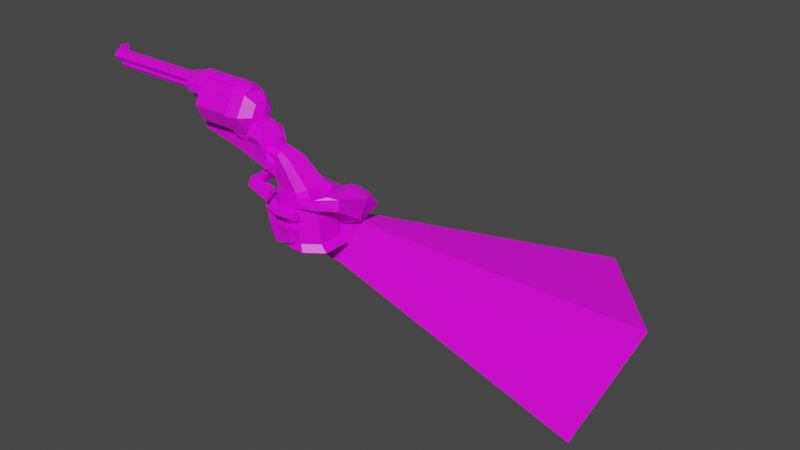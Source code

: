 # Source: gunarm.blend  (saved by Blender 2.91.10; exported with 4.5.12 LTS)
import bpy
from mathutils import Matrix  # noqa: F401  (used for matrix-valued properties, if any)

bpy.ops.wm.read_factory_settings(use_empty=True)
scene = bpy.context.scene
scene.name = 'Scene'

# ---- collections
col_collection = bpy.data.collections.new('Collection'); scene.collection.children.link(col_collection)
col_collection_2 = bpy.data.collections.new('Collection 2'); scene.collection.children.link(col_collection_2)

# ---- images (referenced by path relative to the original .blend; pixels are not part of the script)
import os
ASSET_DIR = os.environ.get("B2B_ASSET_DIR", "")  # directory of the original .blend (textures are referenced by path, not embedded)
HERE = os.path.dirname(os.path.abspath(__file__))  # packed textures are extracted next to this script under _unpacked/

def load_image(name, relpath, width, height, colorspace="sRGB"):
    """Load a texture the original file referenced (path relative to the .blend, or extracted next to this script)."""
    p = next((c for c in (os.path.join(HERE, relpath), os.path.join(ASSET_DIR, relpath)) if relpath and os.path.exists(c)), "")
    if p:
        img = bpy.data.images.load(p, check_existing=True)
        img.name = name
    else:  # same state as the original file: an image datablock whose file is absent (Cycles renders it pink)
        img = bpy.data.images.new(name, width, height)
        img.source = "FILE"
        img.filepath = "//" + (relpath or name)
    img.colorspace_settings.name = colorspace
    return img
img_gunarm_uvs_psd = load_image('gunarm_uvs.psd', 'gunarm_uvs.psd', 1024, 1024, 'sRGB')

# ---- materials (node trees are filled in below, after node groups)
mat_gunarmmaterial = bpy.data.materials.new('GunArmMaterial')
mat_gunarmmaterial.alpha_threshold = 0.0
mat_gunarmmaterial.use_transparent_shadow = False
mat_gunarmmaterial.line_color = (0.0, 0.0, 0.0, 1.0)

# ---- material node trees
mat_gunarmmaterial.use_nodes = True; mat_gunarmmaterial.node_tree.nodes.clear()
_N = mat_gunarmmaterial.node_tree.nodes; _L = mat_gunarmmaterial.node_tree.links
n0 = _N.new('ShaderNodeOutputMaterial'); n0.name = 'Material Output'; n0.location = (300, 300)
n1 = _N.new('ShaderNodeBsdfPrincipled'); n1.name = 'Principled BSDF'; n1.location = (10, 300)
n1.distribution = 'GGX'
n1.subsurface_method = 'BURLEY'
n1.inputs[2].default_value = 0.4
n1.inputs[3].default_value = 1.45
n1.inputs[27].default_value = (0.0, 0.0, 0.0, 1.0)
n1.inputs[28].default_value = 1.0
n2 = _N.new('ShaderNodeTexImage'); n2.name = 'Image Texture'; n2.location = (-280, 280)
n2.image = img_gunarm_uvs_psd
_L.new(n1.outputs[0], n0.inputs[0])
_L.new(n2.outputs[0], n1.inputs[0])
n0.is_active_output = True

# ---- world
world_world = bpy.data.worlds.new('World'); scene.world = world_world
world_world.use_nodes = True; world_world.node_tree.nodes.clear()
_N = world_world.node_tree.nodes; _L = world_world.node_tree.links
n0 = _N.new('ShaderNodeOutputWorld'); n0.name = 'World Output'; n0.location = (300, 300)
n1 = _N.new('ShaderNodeBackground'); n1.name = 'Background'; n1.location = (10, 300)
n1.inputs[0].default_value = (0.05088, 0.05088, 0.05088, 1.0)
_L.new(n1.outputs[0], n0.inputs[0])
n0.is_active_output = True
world_world.color = (0.05088, 0.05088, 0.05088)
world_world.use_sun_shadow = False
world_world.sun_shadow_jitter_overblur = 0.0

# ---- meshes
me_cube = bpy.data.meshes.new('Cube')
me_cube.from_pydata([(-0.2916, 2.338, 0.2679), (-0.6824, 1.983, -0.7467), (0.4774, 1.491, 0.2679), (0.08668, 1.136, -0.7467), (-1.594, 0.6357, 0.9324), (-1.723, 0.519, 0.5991), (-1.476, 0.4814, 0.9498), (-1.604, 0.3647, 0.6165), (-1.823, 0.4278, 0.6696), (-1.746, 0.316, 0.6869), (-1.711, 0.3185, 0.9572), (-1.695, 0.5445, 1.003), (-1.351, 0.5465, 1.12), (-1.584, 0.613, 1.105), (-1.67, 0.3788, 1.247), (-1.685, 0.5218, 1.176), (-2.096, 0.2342, 0.8486), (-1.964, 0.2089, 0.8094), (-1.87, 0.2091, 1.193), (-2.017, 0.3432, 1.216), (-1.847, 0.2594, 1.32), (-1.931, 0.3616, 1.304), (-1.607, 0.2951, 1.017), (-1.402, 0.4007, 1.023), (-1.318, 0.3847, 1.23), (-1.421, 0.5259, 1.201), (-1.567, 0.3218, 1.253), (-1.521, 0.4347, 1.271), (-1.52, 0.185, 1.168), (-1.402, 0.1617, 1.175), (-1.542, 0.1748, 1.267), (-1.415, 0.1735, 1.265), (-1.682, 0.03714, 1.202), (-1.653, -0.02212, 1.2), (-1.67, 0.04621, 1.261), (-1.638, -0.01856, 1.253), (-2.042, 0.1456, 1.272), (-2.131, 0.1865, 1.295), (-2.032, 0.1594, 1.358), (-2.074, 0.1986, 1.353), (-0.4706, 2.175, -0.1968), (-1.535, 0.4279, 0.7972), (0.2985, 1.329, -0.1968), (-1.653, 0.5823, 0.7798), (-1.713, 0.2967, 0.833), (-1.754, 0.491, 0.8503), (-1.908, 0.1884, 1.022), (-2.076, 0.2898, 1.063), (-1.933, 0.0513, 1.085), (-1.911, 0.1042, 1.197), (-2.006, 0.1823, 1.202), (-2.045, 0.1465, 1.1), (-1.995, -0.06123, 1.269), (-2.076, -0.08724, 1.278), (-1.98, -0.04386, 1.339), (-2.06, -0.06987, 1.348), (-1.995, 0.05618, 0.8347), (-1.904, 0.07342, 0.8429), (-2.02, 0.04087, 1.056), (-1.958, 0.06281, 1.049), (-1.793, -0.05396, 1.104), (-1.802, -0.05353, 1.185), (-1.801, -0.1076, 1.183), (-1.793, -0.1073, 1.136), (-1.95, -0.04213, 1.134), (-1.931, -0.01461, 1.208), (-1.893, 0.01566, 1.203), (-1.88, -0.03718, 1.1), (-1.862, -0.03485, 0.8667), (-1.841, 0.008989, 0.8612), (-1.88, -0.0746, 1.056), (-1.858, -0.03076, 1.051), (-1.731, -0.008412, 0.876), (-1.743, 0.04567, 0.8781), (-1.735, -0.05216, 1.028), (-1.746, 0.001923, 1.03), (-1.853, -0.06008, 1.253), (-1.847, -0.1222, 1.232), (-1.838, -0.04271, 1.322), (-1.832, -0.1049, 1.302), (-1.634, -0.01992, 1.105), (-1.642, -0.01394, 1.172), (-1.641, -0.06804, 1.169), (-1.633, -0.06771, 1.122), (-1.678, 0.03079, 0.8986), (-1.689, 0.08487, 0.9006), (-1.669, -0.01209, 1.012), (-1.68, 0.042, 1.014), (-1.515, 0.05034, 1.253), (-1.522, 0.03695, 1.193), (-1.596, 0.07826, 1.19), (-1.594, 0.09292, 1.258), (-1.655, 0.3191, 0.6517), (-1.773, 0.4734, 0.6343), (-1.645, 0.5901, 0.9677), (-1.573, 0.3613, 0.9454), (-1.627, 0.5572, 1.149), (-1.505, 0.3479, 1.02), (-1.472, 0.4787, 1.247), (-1.461, 0.3475, 1.276), (-1.461, 0.1733, 1.171), (-1.489, 0.1344, 1.279), (-1.68, 0.0003772, 1.203), (-1.666, 0.006693, 1.259), (-1.61, 0.342, 0.8109), (-1.703, 0.5367, 0.815), (-1.555, 0.07163, 1.256), (-1.559, 0.0576, 1.191)], [], [(0, 4, 6, 2), (42, 2, 6, 41), (93, 92, 9, 8), (5, 1, 3, 7), (40, 0, 2, 42), (43, 4, 0, 40), (45, 8, 16, 47), (13, 12, 4), (105, 93, 8, 45), (104, 95, 10, 44), (12, 13, 25, 24), (94, 11, 15, 96), (96, 15, 27, 98), (10, 14, 20, 18), (18, 19, 50, 49), (21, 19, 37, 39), (8, 9, 17, 16), (14, 15, 21, 20), (15, 11, 19, 21), (44, 10, 18, 46), (99, 98, 27, 26), (99, 26, 30, 101), (14, 10, 22, 26), (6, 12, 24, 23), (15, 14, 26, 27), (95, 6, 23, 97), (6, 4, 12), (89, 88, 35, 33), (97, 23, 29, 100), (23, 24, 31, 29), (26, 22, 28, 30), (102, 33, 35, 103), (107, 89, 33, 102), (91, 90, 32, 34), (106, 91, 34, 103), (39, 37, 53, 55), (19, 18, 36, 37), (18, 20, 38, 36), (20, 21, 39, 38), (9, 44, 46, 17), (46, 47, 58, 59), (92, 104, 44, 9), (94, 105, 45, 11), (11, 45, 47, 19), (5, 43, 40, 1), (1, 40, 42, 3), (3, 42, 41, 7), (65, 64, 63, 62), (47, 46, 48, 51), (46, 18, 49, 48), (19, 47, 51, 50), (52, 54, 78, 76), (37, 36, 52, 53), (36, 38, 54, 52), (38, 39, 55, 54), (58, 56, 68, 70), (47, 16, 56, 58), (16, 17, 57, 56), (17, 46, 59, 57), (62, 63, 83, 82), (67, 66, 61, 60), (64, 67, 60, 63), (66, 65, 62, 61), (49, 50, 65, 66), (51, 48, 67, 64), (48, 49, 66, 67), (50, 51, 64, 65), (69, 71, 75, 73), (57, 59, 71, 69), (56, 57, 69, 68), (59, 58, 70, 71), (73, 75, 87, 85), (68, 69, 73, 72), (71, 70, 74, 75), (70, 68, 72, 74), (77, 76, 78, 79), (54, 55, 79, 78), (55, 53, 77, 79), (53, 52, 76, 77), (80, 81, 82, 83), (60, 61, 81, 80), (63, 60, 80, 83), (61, 62, 82, 81), (85, 87, 86, 84), (72, 73, 85, 84), (75, 74, 86, 87), (74, 72, 84, 86), (101, 30, 91, 106), (30, 28, 90, 91), (100, 29, 89, 107), (29, 31, 88, 89), (28, 100, 107, 90), (31, 101, 106, 88), (4, 43, 105, 94), (7, 41, 104, 92), (88, 106, 103, 35), (90, 107, 102, 32), (32, 102, 103, 34), (22, 97, 100, 28), (10, 95, 97, 22), (24, 99, 101, 31), (24, 25, 98, 99), (13, 96, 98, 25), (4, 94, 96, 13), (41, 6, 95, 104), (43, 5, 93, 105), (5, 7, 92, 93)])
_uv = me_cube.uv_layers.new(name='UVMap')
_uv.uv.foreach_set('vector', [0.0, 0.5115, 0.0916, 0.00434, 0.1366, 0.0, 0.2646, 0.5115, 0.6476, 0.9585, 0.5289, 0.9585, 0.5629, 0.4934, 0.6019, 0.4934, 0.8905, 0.2943, 0.8453, 0.2925, 0.8577, 0.2735, 0.8892, 0.2768, 0.431, 0.00493, 0.5289, 0.4967, 0.2646, 0.4967, 0.3861, 0.0, 0.2646, 0.6166, 0.2646, 0.4967, 0.4936, 0.5164, 0.4936, 0.6363, 0.6463, 0.4934, 0.6065, 0.4934, 0.5289, 0.0, 0.6498, 5.96e-08, 0.1623, 0.6584, 0.1153, 0.6584, 0.1164, 0.5705, 0.1655, 0.5578, 0.8665, 0.8446, 0.8917, 0.8196, 0.8917, 0.8759, 0.1621, 0.676, 0.1151, 0.676, 0.1153, 0.6584, 0.1623, 0.6584, 0.2069, 0.7377, 0.2177, 0.7685, 0.186, 0.7722, 0.1837, 0.7431, 0.06988, 0.5115, 0.115, 0.5444, 0.07484, 0.5301, 0.03413, 0.5318, 0.2019, 0.676, 0.202, 0.6584, 0.2372, 0.639, 0.2388, 0.6558, 0.1101, 0.5615, 0.1114, 0.578, 0.07128, 0.5636, 0.07287, 0.5478, 0.186, 0.7722, 0.2001, 0.8397, 0.1605, 0.856, 0.1533, 0.8259, 0.939, 0.2659, 0.9371, 0.3119, 0.9129, 0.2844, 0.9151, 0.2561, 0.2322, 0.5649, 0.2052, 0.5578, 0.2022, 0.5115, 0.2201, 0.5162, 0.8892, 0.2768, 0.8577, 0.2735, 0.8686, 0.212, 0.8919, 0.1896, 0.0822, 0.5976, 0.1114, 0.578, 0.115, 0.6498, 0.08425, 0.6491, 0.2372, 0.639, 0.202, 0.6584, 0.2052, 0.5578, 0.2322, 0.5649, 0.1837, 0.7431, 0.186, 0.7722, 0.1533, 0.8259, 0.1418, 0.7865, 0.04677, 0.5647, 0.07287, 0.5478, 0.07128, 0.5636, 0.05727, 0.5868, 0.04677, 0.5647, 0.05727, 0.5868, 0.02652, 0.6029, 0.01152, 0.5992, 0.2001, 0.8397, 0.186, 0.7722, 0.2111, 0.7837, 0.224, 0.8378, 0.9428, 0.7948, 0.8993, 0.7766, 0.9002, 0.7312, 0.9384, 0.7657, 0.1114, 0.578, 0.0822, 0.5976, 0.05727, 0.5868, 0.07128, 0.5636, 0.2986, 0.881, 0.2792, 0.9075, 0.2646, 0.8848, 0.2866, 0.873, 0.9428, 0.7948, 0.9279, 0.8335, 0.8993, 0.7766, 0.9918, 0.5831, 0.9775, 0.5846, 0.9798, 0.5565, 0.9921, 0.553, 0.2866, 0.873, 0.2646, 0.8848, 0.2673, 0.8215, 0.2807, 0.8241, 0.9384, 0.7657, 0.9002, 0.7312, 0.9248, 0.6952, 0.9428, 0.7034, 0.5282, 0.7049, 0.5282, 0.7602, 0.4961, 0.7251, 0.4936, 0.7048, 0.566, 0.9683, 0.5654, 0.9748, 0.5525, 0.9748, 0.5525, 0.9676, 0.3017, 0.7968, 0.293, 0.7923, 0.3218, 0.7783, 0.3284, 0.783, 0.2033, 0.9727, 0.219, 0.9724, 0.2199, 0.9944, 0.2058, 0.993, 0.009474, 0.6189, 0.01895, 0.6233, 0.02089, 0.6436, 0.01311, 0.6483, 0.9775, 0.0, 0.9942, 0.0007352, 0.9942, 0.0655, 0.9777, 0.0613, 0.8915, 0.3119, 0.9247, 0.3438, 0.881, 0.3586, 0.8602, 0.3487, 0.1533, 0.8259, 0.1605, 0.856, 0.1188, 0.8648, 0.115, 0.8449, 0.08425, 0.6491, 0.115, 0.6498, 0.1045, 0.7001, 0.09124, 0.6979, 0.1736, 0.7107, 0.1837, 0.7431, 0.1418, 0.7865, 0.1254, 0.7393, 0.9711, 0.5651, 0.9684, 0.6106, 0.9276, 0.5687, 0.9398, 0.5592, 0.1942, 0.7013, 0.2069, 0.7377, 0.1837, 0.7431, 0.1736, 0.7107, 0.2019, 0.676, 0.1621, 0.676, 0.1623, 0.6584, 0.202, 0.6584, 0.202, 0.6584, 0.1623, 0.6584, 0.1655, 0.5578, 0.2052, 0.5578, 0.6933, 0.4934, 0.6463, 0.4934, 0.6498, 5.96e-08, 0.7929, 5.96e-08, 0.2646, 0.7586, 0.2646, 0.6166, 0.4936, 0.6363, 0.4936, 0.7783, 0.788, 0.9585, 0.6476, 0.9585, 0.6019, 0.4934, 0.6481, 0.4934, 0.393, 0.8766, 0.4111, 0.8732, 0.4107, 0.9098, 0.4, 0.9075, 0.9106, 0.4934, 0.9226, 0.5378, 0.8919, 0.5552, 0.8893, 0.5212, 0.04098, 1.0, 0.0, 1.0, 0.004491, 0.9783, 0.03224, 0.9693, 0.4829, 0.8664, 0.5223, 0.8665, 0.5222, 0.9013, 0.4957, 0.9013, 0.1099, 0.9824, 0.09325, 0.9792, 0.09325, 0.9519, 0.1099, 0.9552, 0.8602, 0.3487, 0.881, 0.3586, 0.8899, 0.4053, 0.8712, 0.4096, 0.2398, 0.9924, 0.2199, 0.9952, 0.2231, 0.9467, 0.2398, 0.9433, 0.09124, 0.6979, 0.1045, 0.7001, 0.05326, 0.7342, 0.0469, 0.7156, 0.9775, 0.07971, 0.9267, 0.07971, 0.928, 0.0482, 0.9707, 0.04732, 0.9199, 0.6846, 0.8705, 0.6717, 0.8723, 0.6261, 0.9199, 0.6255, 0.8919, 0.1896, 0.8686, 0.212, 0.835, 0.2014, 0.8457, 0.1843, 0.8602, 0.4201, 0.9094, 0.4338, 0.9075, 0.4601, 0.8652, 0.4545, 0.4, 0.9075, 0.4107, 0.9098, 0.4111, 0.9468, 0.4004, 0.9444, 0.02826, 0.9464, 0.004726, 0.9573, 0.005386, 0.9375, 0.02297, 0.9383, 0.8705, 0.5671, 0.8843, 0.5781, 0.894, 0.5958, 0.8828, 0.6042, 0.9032, 0.2389, 0.8919, 0.2405, 0.8981, 0.204, 0.9067, 0.2127, 0.9151, 0.2561, 0.9129, 0.2844, 0.8919, 0.2405, 0.9032, 0.2389, 0.8893, 0.5212, 0.8919, 0.5552, 0.8843, 0.5781, 0.8705, 0.5671, 0.03224, 0.9693, 0.004491, 0.9783, 0.004726, 0.9573, 0.02826, 0.9464, 0.4957, 0.9013, 0.5222, 0.9013, 0.5223, 0.9502, 0.5035, 0.9491, 0.1578, 0.9882, 0.1568, 0.9433, 0.1813, 0.9521, 0.1816, 0.9882, 0.8652, 0.4545, 0.9075, 0.4601, 0.9094, 0.4863, 0.87, 0.4728, 0.8457, 0.1843, 0.835, 0.2014, 0.8139, 0.2021, 0.8092, 0.1921, 0.9398, 0.5592, 0.9276, 0.5687, 0.9226, 0.5269, 0.9339, 0.5281, 0.1816, 0.9882, 0.1813, 0.9521, 0.1981, 0.9588, 0.1976, 0.9857, 0.8092, 0.1921, 0.8139, 0.2021, 0.8055, 0.2223, 0.7943, 0.2172, 0.9339, 0.5281, 0.9226, 0.5269, 0.9457, 0.5013, 0.9547, 0.5102, 0.9707, 0.04732, 0.928, 0.0482, 0.9275, 0.01786, 0.9612, 0.01466, 0.9635, 0.9581, 0.9767, 0.9657, 0.9767, 0.9828, 0.9635, 0.9751, 0.0469, 0.7156, 0.05326, 0.7342, 0.01538, 0.6955, 0.02735, 0.6888, 0.995, 0.6648, 0.9781, 0.6648, 0.9781, 0.6106, 0.995, 0.6106, 0.8712, 0.4096, 0.8899, 0.4053, 0.9227, 0.4075, 0.9247, 0.4201, 0.6042, 0.9585, 0.6042, 0.9732, 0.5921, 0.9706, 0.5929, 0.9607, 0.5217, 0.9847, 0.5029, 0.9862, 0.5062, 0.9507, 0.5217, 0.9502, 0.8828, 0.6042, 0.894, 0.5958, 0.9226, 0.6178, 0.9136, 0.6255, 0.9067, 0.2127, 0.8981, 0.204, 0.9304, 0.1835, 0.939, 0.1922, 0.9711, 0.553, 0.9711, 0.5256, 0.9831, 0.5213, 0.9831, 0.5487, 0.7943, 0.2172, 0.8055, 0.2223, 0.8041, 0.2348, 0.7929, 0.2296, 0.9547, 0.5102, 0.9457, 0.5013, 0.9621, 0.4934, 0.9711, 0.5024, 0.9612, 0.01466, 0.9275, 0.01786, 0.9324, 0.004973, 0.957, 0.0, 0.01152, 0.5992, 0.02652, 0.6029, 0.01895, 0.6233, 0.009474, 0.6189, 0.1981, 0.9524, 0.2199, 0.9433, 0.219, 0.9724, 0.2033, 0.9727, 0.2807, 0.8241, 0.2673, 0.8215, 0.293, 0.7923, 0.3017, 0.7968, 0.9921, 0.6106, 0.9711, 0.6072, 0.9775, 0.5846, 0.9918, 0.5831, 0.2942, 0.8267, 0.2807, 0.8241, 0.3017, 0.7968, 0.3103, 0.8013, 0.008499, 0.5798, 0.01152, 0.5992, 0.009474, 0.6189, 0.0, 0.6144, 0.2017, 0.6937, 0.162, 0.6937, 0.1621, 0.676, 0.2019, 0.676, 0.2051, 0.6937, 0.224, 0.7358, 0.2069, 0.7377, 0.1942, 0.7013, 0.0, 0.6144, 0.009474, 0.6189, 0.01311, 0.6483, 0.004597, 0.6464, 0.3103, 0.8013, 0.3017, 0.7968, 0.3284, 0.783, 0.3295, 0.7911, 0.5659, 0.9599, 0.566, 0.9683, 0.5525, 0.9676, 0.5518, 0.9585, 0.3085, 0.8613, 0.2866, 0.873, 0.2807, 0.8241, 0.2942, 0.8267, 0.3295, 0.8703, 0.2986, 0.881, 0.2866, 0.873, 0.3085, 0.8613, 0.03413, 0.5318, 0.04677, 0.5647, 0.01152, 0.5992, 0.008499, 0.5798, 0.03413, 0.5318, 0.07484, 0.5301, 0.07287, 0.5478, 0.04677, 0.5647, 0.115, 0.5444, 0.1101, 0.5615, 0.07287, 0.5478, 0.07484, 0.5301, 0.2017, 0.6937, 0.2019, 0.676, 0.2388, 0.6558, 0.2369, 0.6742, 0.2591, 0.6499, 0.2591, 0.6893, 0.2388, 0.6759, 0.244, 0.6437, 0.162, 0.6937, 0.115, 0.6937, 0.1151, 0.676, 0.1621, 0.676, 0.8919, 0.3119, 0.8467, 0.31, 0.8453, 0.2925, 0.8905, 0.2943])
_ca = me_cube.color_attributes.new('Col', 'BYTE_COLOR', 'CORNER')
_ca.data.foreach_set('color', [1.0, 1.0, 1.0, 1.0, 1.0, 1.0, 1.0, 1.0, 1.0, 1.0, 1.0, 1.0, 1.0, 1.0, 1.0, 1.0, 1.0, 1.0, 1.0, 1.0, 1.0, 1.0, 1.0, 1.0, 1.0, 1.0, 1.0, 1.0, 1.0, 1.0, 1.0, 1.0, 1.0, 1.0, 1.0, 1.0, 1.0, 1.0, 1.0, 1.0, 1.0, 1.0, 1.0, 1.0, 1.0, 1.0, 1.0, 1.0, 1.0, 1.0, 1.0, 1.0, 1.0, 1.0, 1.0, 1.0, 1.0, 1.0, 1.0, 1.0, 1.0, 1.0, 1.0, 1.0, 1.0, 1.0, 1.0, 1.0, 1.0, 1.0, 1.0, 1.0, 1.0, 1.0, 1.0, 1.0, 1.0, 1.0, 1.0, 1.0, 1.0, 1.0, 1.0, 1.0, 1.0, 1.0, 1.0, 1.0, 1.0, 1.0, 1.0, 1.0, 1.0, 1.0, 1.0, 1.0, 1.0, 1.0, 1.0, 1.0, 1.0, 1.0, 1.0, 1.0, 1.0, 1.0, 1.0, 1.0, 1.0, 1.0, 1.0, 1.0, 1.0, 1.0, 1.0, 1.0, 1.0, 1.0, 1.0, 1.0, 1.0, 1.0, 1.0, 1.0, 1.0, 1.0, 1.0, 1.0, 1.0, 1.0, 1.0, 1.0, 1.0, 1.0, 1.0, 1.0, 1.0, 1.0, 1.0, 1.0, 1.0, 1.0, 1.0, 1.0, 1.0, 1.0, 1.0, 1.0, 1.0, 1.0, 1.0, 1.0, 1.0, 1.0, 1.0, 1.0, 1.0, 1.0, 1.0, 1.0, 1.0, 1.0, 1.0, 1.0, 1.0, 1.0, 1.0, 1.0, 1.0, 1.0, 1.0, 1.0, 1.0, 1.0, 1.0, 1.0, 1.0, 1.0, 1.0, 1.0, 1.0, 1.0, 1.0, 1.0, 1.0, 1.0, 1.0, 1.0, 1.0, 1.0, 1.0, 1.0, 1.0, 1.0, 1.0, 1.0, 1.0, 1.0, 1.0, 1.0, 1.0, 1.0, 1.0, 1.0, 1.0, 1.0, 1.0, 1.0, 1.0, 1.0, 1.0, 1.0, 1.0, 1.0, 1.0, 1.0, 1.0, 1.0, 1.0, 1.0, 1.0, 1.0, 1.0, 1.0, 1.0, 1.0, 1.0, 1.0, 1.0, 1.0, 1.0, 1.0, 1.0, 1.0, 1.0, 1.0, 1.0, 1.0, 1.0, 1.0, 1.0, 1.0, 1.0, 1.0, 1.0, 1.0, 1.0, 1.0, 1.0, 1.0, 1.0, 1.0, 1.0, 1.0, 1.0, 1.0, 1.0, 1.0, 1.0, 1.0, 1.0, 1.0, 1.0, 1.0, 1.0, 1.0, 1.0, 1.0, 1.0, 1.0, 1.0, 1.0, 1.0, 1.0, 1.0, 1.0, 1.0, 1.0, 1.0, 1.0, 1.0, 1.0, 1.0, 1.0, 1.0, 1.0, 1.0, 1.0, 1.0, 1.0, 1.0, 1.0, 1.0, 1.0, 1.0, 1.0, 1.0, 1.0, 1.0, 1.0, 1.0, 1.0, 1.0, 1.0, 1.0, 1.0, 1.0, 1.0, 1.0, 1.0, 1.0, 1.0, 1.0, 1.0, 1.0, 1.0, 1.0, 1.0, 1.0, 1.0, 1.0, 1.0, 1.0, 1.0, 1.0, 1.0, 1.0, 1.0, 1.0, 1.0, 1.0, 1.0, 1.0, 1.0, 1.0, 1.0, 1.0, 1.0, 1.0, 1.0, 1.0, 1.0, 1.0, 1.0, 1.0, 1.0, 1.0, 1.0, 1.0, 1.0, 1.0, 1.0, 1.0, 1.0, 1.0, 1.0, 1.0, 1.0, 1.0, 1.0, 1.0, 1.0, 1.0, 1.0, 1.0, 1.0, 1.0, 1.0, 1.0, 1.0, 1.0, 1.0, 1.0, 1.0, 1.0, 1.0, 1.0, 1.0, 1.0, 1.0, 1.0, 1.0, 1.0, 1.0, 1.0, 1.0, 1.0, 1.0, 1.0, 1.0, 1.0, 1.0, 1.0, 1.0, 1.0, 1.0, 1.0, 1.0, 1.0, 1.0, 1.0, 1.0, 1.0, 1.0, 1.0, 1.0, 1.0, 1.0, 1.0, 1.0, 1.0, 1.0, 1.0, 1.0, 1.0, 1.0, 1.0, 1.0, 1.0, 1.0, 1.0, 1.0, 1.0, 1.0, 1.0, 1.0, 1.0, 1.0, 1.0, 1.0, 1.0, 1.0, 1.0, 1.0, 1.0, 1.0, 1.0, 1.0, 1.0, 1.0, 1.0, 1.0, 1.0, 1.0, 1.0, 1.0, 1.0, 1.0, 1.0, 1.0, 1.0, 1.0, 1.0, 1.0, 1.0, 1.0, 1.0, 1.0, 1.0, 1.0, 1.0, 1.0, 1.0, 1.0, 1.0, 1.0, 1.0, 1.0, 1.0, 1.0, 1.0, 1.0, 1.0, 1.0, 1.0, 1.0, 1.0, 1.0, 1.0, 1.0, 1.0, 1.0, 1.0, 1.0, 1.0, 1.0, 1.0, 1.0, 1.0, 1.0, 1.0, 1.0, 1.0, 1.0, 1.0, 1.0, 1.0, 1.0, 1.0, 1.0, 1.0, 1.0, 1.0, 1.0, 1.0, 1.0, 1.0, 1.0, 1.0, 1.0, 1.0, 1.0, 1.0, 1.0, 1.0, 1.0, 1.0, 1.0, 1.0, 1.0, 1.0, 1.0, 1.0, 1.0, 1.0, 1.0, 1.0, 1.0, 1.0, 1.0, 1.0, 1.0, 1.0, 1.0, 1.0, 1.0, 1.0, 1.0, 1.0, 1.0, 1.0, 1.0, 1.0, 1.0, 1.0, 1.0, 1.0, 1.0, 1.0, 1.0, 1.0, 1.0, 1.0, 1.0, 1.0, 1.0, 1.0, 1.0, 1.0, 1.0, 1.0, 1.0, 1.0, 1.0, 1.0, 1.0, 1.0, 1.0, 1.0, 1.0, 1.0, 1.0, 1.0, 1.0, 1.0, 1.0, 1.0, 1.0, 1.0, 1.0, 1.0, 1.0, 1.0, 1.0, 1.0, 1.0, 1.0, 1.0, 1.0, 1.0, 1.0, 1.0, 1.0, 1.0, 1.0, 1.0, 1.0, 1.0, 1.0, 1.0, 1.0, 1.0, 1.0, 1.0, 1.0, 1.0, 1.0, 1.0, 1.0, 1.0, 1.0, 1.0, 1.0, 1.0, 1.0, 1.0, 1.0, 1.0, 1.0, 1.0, 1.0, 1.0, 1.0, 1.0, 1.0, 1.0, 1.0, 1.0, 1.0, 1.0, 1.0, 1.0, 1.0, 1.0, 1.0, 1.0, 1.0, 1.0, 1.0, 1.0, 1.0, 1.0, 1.0, 1.0, 1.0, 1.0, 1.0, 1.0, 1.0, 1.0, 1.0, 1.0, 1.0, 1.0, 1.0, 1.0, 1.0, 1.0, 1.0, 1.0, 1.0, 1.0, 1.0, 1.0, 1.0, 1.0, 1.0, 1.0, 1.0, 1.0, 1.0, 1.0, 1.0, 1.0, 1.0, 1.0, 1.0, 1.0, 1.0, 1.0, 1.0, 1.0, 1.0, 1.0, 1.0, 1.0, 1.0, 1.0, 1.0, 1.0, 1.0, 1.0, 1.0, 1.0, 1.0, 1.0, 1.0, 1.0, 1.0, 1.0, 1.0, 1.0, 1.0, 1.0, 1.0, 1.0, 1.0, 1.0, 1.0, 1.0, 1.0, 1.0, 1.0, 1.0, 1.0, 1.0, 1.0, 1.0, 1.0, 1.0, 1.0, 1.0, 1.0, 1.0, 1.0, 1.0, 1.0, 1.0, 1.0, 1.0, 1.0, 1.0, 1.0, 1.0, 1.0, 1.0, 1.0, 1.0, 1.0, 1.0, 1.0, 1.0, 1.0, 1.0, 1.0, 1.0, 1.0, 1.0, 1.0, 1.0, 1.0, 1.0, 1.0, 1.0, 1.0, 1.0, 1.0, 1.0, 1.0, 1.0, 1.0, 1.0, 1.0, 1.0, 1.0, 1.0, 1.0, 1.0, 1.0, 1.0, 1.0, 1.0, 1.0, 1.0, 1.0, 1.0, 1.0, 1.0, 1.0, 1.0, 1.0, 1.0, 1.0, 1.0, 1.0, 1.0, 1.0, 1.0, 1.0, 1.0, 1.0, 1.0, 1.0, 1.0, 1.0, 1.0, 1.0, 1.0, 1.0, 1.0, 1.0, 1.0, 1.0, 1.0, 1.0, 1.0, 1.0, 1.0, 1.0, 1.0, 1.0, 1.0, 1.0, 1.0, 1.0, 1.0, 1.0, 1.0, 1.0, 1.0, 1.0, 1.0, 1.0, 1.0, 1.0, 1.0, 1.0, 1.0, 1.0, 1.0, 1.0, 1.0, 1.0, 1.0, 1.0, 1.0, 1.0, 1.0, 1.0, 1.0, 1.0, 1.0, 1.0, 1.0, 1.0, 1.0, 1.0, 1.0, 1.0, 1.0, 1.0, 1.0, 1.0, 1.0, 1.0, 1.0, 1.0, 1.0, 1.0, 1.0, 1.0, 1.0, 1.0, 1.0, 1.0, 1.0, 1.0, 1.0, 1.0, 1.0, 1.0, 1.0, 1.0, 1.0, 1.0, 1.0, 1.0, 1.0, 1.0, 1.0, 1.0, 1.0, 1.0, 1.0, 1.0, 1.0, 1.0, 1.0, 1.0, 1.0, 1.0, 1.0, 1.0, 1.0, 1.0, 1.0, 1.0, 1.0, 1.0, 1.0, 1.0, 1.0, 1.0, 1.0, 1.0, 1.0, 1.0, 1.0, 1.0, 1.0, 1.0, 1.0, 1.0, 1.0, 1.0, 1.0, 1.0, 1.0, 1.0, 1.0, 1.0, 1.0, 1.0, 1.0, 1.0, 1.0, 1.0, 1.0, 1.0, 1.0, 1.0, 1.0, 1.0, 1.0, 1.0, 1.0, 1.0, 1.0, 1.0, 1.0, 1.0, 1.0, 1.0, 1.0, 1.0, 1.0, 1.0, 1.0, 1.0, 1.0, 1.0, 1.0, 1.0, 1.0, 1.0, 1.0, 1.0, 1.0, 1.0, 1.0, 1.0, 1.0, 1.0, 1.0, 1.0, 1.0, 1.0, 1.0, 1.0, 1.0, 1.0, 1.0, 1.0, 1.0, 1.0, 1.0, 1.0, 1.0, 1.0, 1.0, 1.0, 1.0, 1.0, 1.0, 1.0, 1.0, 1.0, 1.0, 1.0, 1.0, 1.0, 1.0, 1.0, 1.0, 1.0, 1.0, 1.0, 1.0, 1.0, 1.0, 1.0, 1.0, 1.0, 1.0, 1.0, 1.0, 1.0, 1.0, 1.0, 1.0, 1.0, 1.0, 1.0, 1.0, 1.0, 1.0, 1.0, 1.0, 1.0, 1.0, 1.0, 1.0, 1.0, 1.0, 1.0, 1.0, 1.0, 1.0, 1.0, 1.0, 1.0, 1.0, 1.0, 1.0, 1.0, 1.0, 1.0, 1.0, 1.0, 1.0, 1.0, 1.0, 1.0, 1.0, 1.0, 1.0, 1.0, 1.0, 1.0, 1.0, 1.0, 1.0, 1.0, 1.0, 1.0, 1.0, 1.0, 1.0, 1.0, 1.0, 1.0, 1.0, 1.0, 1.0, 1.0, 1.0, 1.0, 1.0, 1.0, 1.0, 1.0, 1.0, 1.0, 1.0, 1.0, 1.0, 1.0, 1.0, 1.0, 1.0, 1.0, 1.0, 1.0, 1.0, 1.0, 1.0, 1.0, 1.0, 1.0, 1.0, 1.0, 1.0, 1.0, 1.0, 1.0, 1.0, 1.0, 1.0, 1.0, 1.0, 1.0, 1.0, 1.0, 1.0, 1.0, 1.0, 1.0, 1.0, 1.0, 1.0, 1.0, 1.0, 1.0, 1.0, 1.0, 1.0, 1.0, 1.0, 1.0, 1.0, 1.0, 1.0, 1.0, 1.0, 1.0, 1.0, 1.0, 1.0, 1.0, 1.0, 1.0, 1.0, 1.0, 1.0, 1.0, 1.0, 1.0, 1.0, 1.0, 1.0, 1.0, 1.0, 1.0, 1.0, 1.0, 1.0, 1.0, 1.0, 1.0, 1.0, 1.0, 1.0, 1.0, 1.0, 1.0, 1.0, 1.0, 1.0, 1.0, 1.0, 1.0, 1.0, 1.0, 1.0, 1.0, 1.0, 1.0, 1.0, 1.0, 1.0, 1.0, 1.0, 1.0, 1.0, 1.0, 1.0, 1.0, 1.0, 1.0, 1.0, 1.0, 1.0, 1.0, 1.0, 1.0, 1.0, 1.0, 1.0, 1.0, 1.0, 1.0, 1.0, 1.0, 1.0, 1.0, 1.0, 1.0, 1.0, 1.0, 1.0, 1.0, 1.0, 1.0, 1.0, 1.0, 1.0, 1.0, 1.0, 1.0, 1.0, 1.0, 1.0, 1.0, 1.0, 1.0, 1.0, 1.0, 1.0, 1.0, 1.0, 1.0, 1.0, 1.0, 1.0, 1.0, 1.0, 1.0, 1.0, 1.0, 1.0, 1.0, 1.0, 1.0, 1.0, 1.0, 1.0, 1.0, 1.0, 1.0, 1.0, 1.0, 1.0, 1.0, 1.0, 1.0, 1.0, 1.0, 1.0, 1.0, 1.0, 1.0, 1.0, 1.0, 1.0, 1.0, 1.0, 1.0, 1.0, 1.0, 1.0, 1.0, 1.0, 1.0, 1.0, 1.0, 1.0, 1.0, 1.0, 1.0, 1.0, 1.0, 1.0, 1.0, 1.0, 1.0, 1.0, 1.0, 1.0, 1.0, 1.0, 1.0, 1.0, 1.0, 1.0, 1.0, 1.0, 1.0, 1.0, 1.0, 1.0, 1.0, 1.0, 1.0, 1.0, 1.0, 1.0, 1.0, 1.0, 1.0, 1.0, 1.0, 1.0, 1.0, 1.0, 1.0, 1.0, 1.0, 1.0, 1.0, 1.0, 1.0, 1.0, 1.0, 1.0, 1.0, 1.0, 1.0, 1.0, 1.0, 1.0, 1.0, 1.0, 1.0, 1.0, 1.0, 1.0, 1.0, 1.0, 1.0, 1.0, 1.0, 1.0, 1.0, 1.0, 1.0, 1.0, 1.0, 1.0, 1.0, 1.0, 1.0, 1.0, 1.0, 1.0, 1.0, 1.0, 1.0, 1.0, 1.0, 1.0, 1.0, 1.0, 1.0, 1.0, 1.0, 1.0, 1.0, 1.0, 1.0, 1.0, 1.0, 1.0, 1.0, 1.0, 1.0, 1.0, 1.0, 1.0, 1.0, 1.0, 1.0, 1.0, 1.0, 1.0, 1.0, 1.0, 1.0, 1.0, 1.0, 1.0, 1.0, 1.0, 1.0, 1.0, 1.0, 1.0, 1.0, 1.0, 1.0, 1.0, 1.0, 1.0, 1.0, 1.0, 1.0, 1.0, 1.0, 1.0, 1.0, 1.0, 1.0, 1.0, 1.0, 1.0, 1.0, 1.0, 1.0, 1.0, 1.0, 1.0, 1.0, 1.0, 1.0, 1.0, 1.0, 1.0, 1.0, 1.0, 1.0, 1.0, 1.0, 1.0, 1.0, 1.0, 1.0, 1.0, 1.0, 1.0, 1.0, 1.0, 1.0, 1.0, 1.0, 1.0, 1.0, 1.0, 1.0, 1.0, 1.0, 1.0, 1.0, 1.0, 1.0, 1.0, 1.0, 1.0, 1.0, 1.0, 1.0, 1.0, 1.0, 1.0, 1.0, 1.0, 1.0, 1.0, 1.0, 1.0, 1.0, 1.0, 1.0, 1.0, 1.0, 1.0, 1.0, 1.0, 1.0, 1.0, 1.0, 1.0, 1.0, 1.0, 1.0, 1.0, 1.0, 1.0, 1.0, 1.0, 1.0, 1.0, 1.0, 1.0, 1.0, 1.0, 1.0, 1.0, 1.0, 1.0, 1.0, 1.0, 1.0, 1.0, 1.0, 1.0, 1.0, 1.0, 1.0, 1.0, 1.0, 1.0, 1.0, 1.0, 1.0, 1.0, 1.0, 1.0, 1.0, 1.0, 1.0, 1.0, 1.0, 1.0, 1.0, 1.0, 1.0, 1.0, 1.0, 1.0, 1.0, 1.0, 1.0, 1.0, 1.0, 1.0, 1.0, 1.0, 1.0, 1.0, 1.0, 1.0, 1.0, 1.0, 1.0, 1.0, 1.0, 1.0, 1.0, 1.0, 1.0, 1.0, 1.0, 1.0, 1.0, 1.0, 1.0, 1.0, 1.0, 1.0, 1.0, 1.0, 1.0, 1.0, 1.0, 1.0, 1.0, 1.0, 1.0, 1.0, 1.0, 1.0, 1.0, 1.0, 1.0, 1.0, 1.0, 1.0, 1.0, 1.0, 1.0, 1.0, 1.0, 1.0, 1.0, 1.0, 1.0, 1.0, 1.0, 1.0, 1.0, 1.0, 1.0, 1.0, 1.0, 1.0, 1.0, 1.0, 1.0, 1.0, 1.0, 1.0, 1.0, 1.0, 1.0, 1.0, 1.0, 1.0, 1.0, 1.0, 1.0, 1.0, 1.0, 1.0, 1.0, 1.0, 1.0, 1.0, 1.0, 1.0, 1.0, 1.0, 1.0, 1.0, 1.0, 1.0, 1.0, 1.0, 1.0, 1.0, 1.0, 1.0, 1.0, 1.0, 1.0, 1.0, 1.0, 1.0, 1.0, 1.0, 1.0, 1.0, 1.0, 1.0, 1.0, 1.0, 1.0, 1.0, 1.0, 1.0, 1.0, 1.0, 1.0, 1.0, 1.0, 1.0, 1.0, 1.0, 1.0, 1.0, 1.0, 1.0, 1.0, 1.0, 1.0, 1.0, 1.0, 1.0, 1.0, 1.0, 1.0, 1.0, 1.0, 1.0, 1.0, 1.0, 1.0, 1.0, 1.0, 1.0, 1.0, 1.0, 1.0, 1.0, 1.0, 1.0, 1.0, 1.0, 1.0, 1.0, 1.0, 1.0, 1.0, 1.0, 1.0, 1.0, 1.0, 1.0, 1.0, 1.0, 1.0, 1.0, 1.0, 1.0, 1.0, 1.0, 1.0, 1.0, 1.0, 1.0, 1.0, 1.0, 1.0, 1.0, 1.0, 1.0])
me_cube.materials.append(mat_gunarmmaterial)
me_cube.use_remesh_preserve_volume = False
me_cube.use_remesh_preserve_attributes = False
me_cube.use_mirror_vertex_groups = False
me_cube.update()
me_cube_002 = bpy.data.meshes.new('Cube.002')
me_cube_002.from_pydata([(-0.1702, 0.1835, 2.483e-07), (0.152, 0.1835, 2.483e-07), (-0.1702, 0.1297, -0.1297), (0.152, 0.1297, -0.1297), (-0.1702, 0.0, -0.1835), (0.152, 0.0, -0.1835), (-0.1702, -0.1297, -0.1297), (0.152, -0.1297, -0.1297), (-0.1702, -0.1835, 2.483e-07), (0.152, -0.1835, 2.483e-07), (-0.1702, -0.1297, 0.1297), (0.152, -0.1297, 0.1297), (-0.1702, 0.0, 0.1835), (0.152, 0.0, 0.1835), (-0.1702, 0.1297, 0.1297), (0.152, 0.1297, 0.1297)], [], [(0, 1, 3, 2), (2, 3, 5, 4), (4, 5, 7, 6), (6, 7, 9, 8), (8, 9, 11, 10), (10, 11, 13, 12), (3, 1, 15, 13, 11, 9, 7, 5), (12, 13, 15, 14), (14, 15, 1, 0), (0, 2, 4, 6, 8, 10, 12, 14)])
_uv = me_cube_002.uv_layers.new(name='UVMap')
_uv.uv.foreach_set('vector', [0.9226, 0.6852, 0.9226, 0.6106, 0.9551, 0.6106, 0.9551, 0.6852, 0.9551, 0.6852, 0.9551, 0.6106, 0.9781, 0.6106, 0.9781, 0.6852, 0.1896, 0.9433, 0.115, 0.9433, 0.115, 0.9204, 0.1896, 0.9204, 0.1896, 0.9204, 0.115, 0.9204, 0.115, 0.8878, 0.1896, 0.8878, 0.1896, 0.8878, 0.115, 0.8878, 0.115, 0.8648, 0.1896, 0.8648, 0.2642, 0.9433, 0.1896, 0.9433, 0.1896, 0.9204, 0.2642, 0.9204, 0.02299, 0.859, 0.0555, 0.859, 0.07849, 0.882, 0.07849, 0.9145, 0.0555, 0.9375, 0.02299, 0.9375, 0.0, 0.9145, 0.0, 0.882, 0.2642, 0.9204, 0.1896, 0.9204, 0.1896, 0.8878, 0.2642, 0.8878, 0.2642, 0.8878, 0.1896, 0.8878, 0.1896, 0.8648, 0.2642, 0.8648, 0.788, 0.8751, 0.788, 0.8426, 0.811, 0.8196, 0.8435, 0.8196, 0.8665, 0.8426, 0.8665, 0.8751, 0.8435, 0.8981, 0.811, 0.8981])
me_cube_002.materials.append(mat_gunarmmaterial)
me_cube_002.use_remesh_fix_poles = True
me_cube_002.use_remesh_preserve_attributes = False
me_cube_002.use_mirror_vertex_groups = False
me_cube_002.update()
me_gun = bpy.data.meshes.new('Gun')
me_gun.from_pydata([(-3.696, 0.1287, 1.904), (-2.797, 0.1287, 1.904), (-3.696, 0.104, 1.862), (-2.797, 0.104, 1.862), (-3.696, 0.05478, 1.862), (-2.797, 0.05478, 1.862), (-3.696, 0.03015, 1.904), (-2.797, 0.03015, 1.904), (-3.696, 0.05478, 1.947), (-2.797, 0.05478, 1.947), (-3.696, 0.104, 1.947), (-2.797, 0.104, 1.947), (-3.635, 0.1124, 1.844), (-2.736, 0.1124, 1.844), (-3.635, 0.09614, 1.816), (-2.736, 0.09614, 1.816), (-3.635, 0.0636, 1.816), (-2.736, 0.0636, 1.816), (-3.635, 0.04732, 1.844), (-2.736, 0.04732, 1.844), (-3.635, 0.0636, 1.873), (-2.736, 0.0636, 1.873), (-3.635, 0.09614, 1.873), (-2.736, 0.09614, 1.873), (-3.679, 0.06898, 1.939), (-3.657, 0.066, 1.992), (-3.679, 0.09222, 1.939), (-3.657, 0.08924, 1.992), (-3.586, 0.06898, 1.939), (-3.586, 0.06898, 2.014), (-3.586, 0.09222, 1.939), (-3.586, 0.09222, 2.014), (-2.128, 0.04414, 1.424), (-2.132, 0.04466, 1.585), (-2.128, 0.1383, 1.424), (-2.132, 0.1388, 1.585), (-1.959, 0.0298, 1.385), (-1.953, 0.04275, 1.58), (-1.955, 0.1397, 1.418), (-1.953, 0.1369, 1.58), (-2.129, -0.004164, 1.468), (-2.133, -0.003646, 1.585), (-1.958, -0.02924, 1.58), (-1.96, -0.01851, 1.428), (-2.131, 0.2031, 1.585), (-2.128, 0.2026, 1.467), (-1.955, 0.204, 1.461), (-1.952, 0.2012, 1.58), (-2.106, 0.01023, 1.76), (-2.116, 0.131, 1.76), (-1.995, 0.1286, 1.754), (-1.995, 0.007774, 1.754), (-1.986, -0.05328, 1.653), (-2.097, -0.05082, 1.659), (-2.118, 0.2233, 1.68), (-1.997, 0.2208, 1.673), (-1.882, 0.1086, 1.582), (-1.882, 0.05284, 1.582), (-1.909, 0.1175, 1.667), (-1.909, 0.04588, 1.667), (-2.642, 0.1221, 1.531), (-2.642, 0.06834, 1.531), (-2.645, 0.06863, 1.622), (-2.645, 0.1224, 1.622), (-2.643, 0.04075, 1.555), (-2.645, 0.04105, 1.622), (-2.644, 0.1591, 1.622), (-2.642, 0.1588, 1.555), (-2.059, 0.1781, 1.796), (-2.134, 0.2531, 1.796), (-2.237, 0.2805, 1.796), (-2.032, 0.07557, 1.796), (-2.059, 0.1268, 1.707), (-2.134, 0.1643, 1.643), (-2.237, 0.1781, 1.619), (-2.059, 0.02432, 1.707), (-2.134, -0.01319, 1.643), (-2.237, -0.02692, 1.619), (-2.059, -0.02692, 1.796), (-2.134, -0.1019, 1.796), (-2.237, -0.1294, 1.796), (-2.059, 0.02432, 1.885), (-2.134, -0.01319, 1.95), (-2.237, -0.02692, 1.974), (-2.059, 0.1268, 1.885), (-2.134, 0.1643, 1.95), (-2.237, 0.1781, 1.974), (-2.223, 0.05095, 1.595), (-2.223, 0.1345, 1.595), (-2.219, 0.05049, 1.452), (-2.219, 0.1341, 1.452), (-2.219, 0.1911, 1.49), (-2.222, 0.1916, 1.594), (-2.223, 0.00808, 1.595), (-2.22, 0.00762, 1.491), (-2.233, 0.08163, 1.746), (-2.628, 0.0993, 2.015), (-2.652, 0.03365, 1.992), (-2.652, 0.1202, 1.992), (-2.237, 0.0993, 2.015), (-2.134, 0.09612, 1.991), (-2.237, 0.05184, 2.015), (-2.134, 0.05502, 1.991), (-2.628, 0.05184, 2.015), (-2.593, 0.1239, 1.619), (-2.593, 0.06649, 1.619), (-2.591, 0.06617, 1.521), (-2.591, 0.1627, 1.547), (-2.591, 0.1236, 1.521), (-2.593, 0.163, 1.619), (-2.594, 0.03705, 1.619), (-2.591, 0.03673, 1.548), (-2.575, 0.05184, 2.015), (-2.575, 0.03231, 1.974), (-2.575, 0.1188, 1.974), (-2.575, 0.0993, 2.015), (-2.266, 0.03231, 1.974), (-2.266, 0.1188, 1.974), (-2.266, 0.05184, 2.015), (-2.266, 0.0993, 2.015), (-2.588, 0.1239, 1.701), (-2.639, 0.1224, 1.704), (-2.639, 0.06863, 1.704), (-2.588, 0.06649, 1.701), (-2.633, 0.1989, 1.858), (-2.633, -0.03026, 1.858), (-2.581, 0.2009, 1.856), (-2.581, -0.03318, 1.856), (-2.631, 0.1802, 1.916), (-2.631, -0.02029, 1.916), (-2.578, 0.1815, 1.915), (-2.578, -0.02215, 1.915), (-2.802, 0.09706, 1.964), (-2.802, 0.05717, 1.964), (-2.811, 0.07391, 1.815), (-2.811, 0.0987, 1.815), (-2.806, 0.134, 1.891), (-2.806, 0.02832, 1.891), (-2.804, 0.1254, 1.919), (-2.804, 0.03292, 1.919), (-2.72, 0.1867, 1.858), (-2.725, 0.1173, 1.719), (-2.717, -0.01204, 1.911), (-2.72, -0.02108, 1.858), (-2.717, 0.1698, 1.911), (-2.715, 0.1141, 1.98), (-2.715, 0.03566, 1.98), (-2.725, 0.06859, 1.719), (-2.631, 0.1983, 1.916), (-2.633, 0.217, 1.858), (-2.578, 0.1996, 1.915), (-2.581, 0.219, 1.856), (-2.72, 0.2048, 1.858), (-2.804, 0.1435, 1.919), (-2.806, 0.1521, 1.891), (-2.717, 0.1879, 1.911), (-2.631, -0.04043, 1.916), (-2.633, -0.0504, 1.858), (-2.578, -0.04229, 1.915), (-2.581, -0.05332, 1.856), (-2.804, 0.01278, 1.919), (-2.806, 0.00818, 1.891), (-2.717, -0.03218, 1.911), (-2.72, -0.04122, 1.858), (-1.77, -0.01272, 1.488), (-1.806, 0.2509, 1.095), (-1.806, 0.2509, 1.313), (-1.547, 0.1006, 1.085), (-1.624, 0.07328, 1.315), (-1.541, 0.2904, 1.094), (-1.6, 0.244, 1.329), (-1.885, 0.1902, 1.112), (-1.888, 0.03441, 1.093), (-1.888, 0.03441, 1.311), (-1.881, 0.1454, 1.311), (-1.671, -0.0002572, 1.306), (-1.671, -0.0002572, 1.088), (-1.821, 0.3248, 0.8391), (-1.852, 0.055, 0.8121), (-1.492, 0.3553, 0.8262), (-1.492, 0.1122, 0.8262), (-1.873, 0.2427, 0.8299), (-1.873, 0.03431, 0.8347), (-1.63, -0.0003549, 0.8299), (-1.911, 0.1239, 1.368), (-1.75, 0.03905, 1.515), (-1.739, 0.1732, 1.531), (-1.861, 0.2186, 1.432), (-1.902, 0.02448, 1.358), (-1.976, 0.09987, 1.421), (-1.792, 0.07613, 0.7931), (-1.519, 0.3311, 0.8041), (-1.806, 0.3045, 0.8153), (-1.519, 0.1187, 0.8041), (-1.792, 0.2015, 0.7931), (-1.852, 0.2327, 0.8073), (-1.639, 0.02033, 0.8073), (-1.765, 0.2439, 0.7984), (-1.735, 0.186, 0.8024), (-1.595, 0.2596, 0.791), (-1.595, 0.1342, 0.791), (-1.667, 0.07613, 0.7931), (-1.541, 0.3165, 0.8848), (-1.541, 0.1123, 0.8848), (-1.657, 0.01768, 0.888), (-1.86, 0.2098, 0.8985), (-1.861, 0.05235, 0.8929), (-1.802, 0.2731, 0.8952), (-1.93, 0.1048, 1.396), (-1.902, 0.1876, 1.497), (-1.848, 0.005521, 1.55), (-1.841, 0.04289, 1.574), (-1.92, 0.00805, 1.389), (-1.837, 0.1397, 1.587), (-1.97, 0.1827, 1.498), (-1.954, 0.0005726, 1.561), (-1.96, 0.03794, 1.584), (-1.964, 0.003102, 1.42), (-1.951, 0.03794, 1.474), (-1.965, 0.1348, 1.598), (-1.663, 0.3068, 1.081), (-1.692, 0.2836, 1.307), (-1.767, 0.007724, 1.087), (-1.767, 0.007724, 1.304), (-1.646, 0.3762, 0.8182), (-1.739, 0.007626, 0.8281), (-1.823, -0.003474, 1.419), (-1.789, 0.232, 1.467), (-1.652, 0.3539, 0.7953), (-1.733, 0.02831, 0.8055), (-1.67, 0.2878, 0.7802), (-1.67, 0.1625, 0.7802), (-1.725, 0.0674, 0.7805), (-1.661, 0.3309, 0.8756), (-1.747, 0.02566, 0.8863), (-1.871, 0.01477, 1.468), (-1.859, 0.1998, 1.528), (-1.939, -0.01083, 1.492), (-1.945, 0.07407, 1.515), (-1.956, 0.1948, 1.533)], [], [(0, 1, 3, 2), (2, 3, 5, 4), (4, 5, 7, 6), (6, 7, 9, 8), (3, 1, 11, 9, 7, 5), (8, 9, 11, 10), (10, 11, 1, 0), (0, 2, 4, 6, 8, 10), (12, 13, 15, 14), (14, 15, 17, 16), (16, 17, 19, 18), (18, 19, 21, 20), (15, 13, 23, 21, 19, 17), (20, 21, 23, 22), (22, 23, 13, 12), (12, 14, 16, 18, 20, 22), (24, 25, 27, 26), (26, 27, 31, 30), (30, 31, 29, 28), (28, 29, 25, 24), (26, 30, 28, 24), (31, 27, 25, 29), (109, 107, 67, 66), (35, 44, 92, 88), (38, 39, 37, 36), (39, 47, 55, 50), (34, 38, 36, 32), (41, 42, 52, 53), (43, 42, 41, 40), (36, 37, 42, 43), (108, 106, 61, 60), (32, 36, 43, 40), (45, 44, 47, 46), (62, 105, 123, 122), (39, 38, 46, 47), (38, 34, 45, 46), (49, 50, 55, 54), (51, 48, 53, 52), (50, 49, 48, 51), (47, 44, 54, 55), (40, 41, 93, 94), (32, 40, 94, 89), (51, 37, 57, 59), (42, 37, 51, 52), (57, 56, 58, 59), (37, 39, 56, 57), (50, 51, 59, 58), (39, 50, 58, 56), (61, 62, 63, 60), (62, 61, 64, 65), (60, 63, 66, 67), (110, 105, 62, 65), (104, 109, 66, 63), (111, 110, 65, 64), (106, 111, 64, 61), (107, 108, 60, 67), (68, 71, 72), (69, 68, 72, 73), (70, 69, 73, 74), (45, 34, 90, 91), (41, 53, 76), (72, 71, 75), (76, 75, 78, 79), (77, 76, 79, 80), (75, 71, 78), (79, 78, 81, 82), (80, 79, 82, 83), (78, 71, 81), (113, 112, 103, 97), (81, 71, 84), (82, 81, 84, 85), (86, 85, 69, 70), (84, 71, 68), (85, 84, 68, 69), (41, 33, 87, 93), (33, 35, 88, 87), (34, 32, 89, 90), (44, 45, 91, 92), (77, 93, 41, 76), (54, 44, 73), (92, 74, 73, 44), (86, 70, 95), (80, 83, 95), (74, 92, 95), (83, 86, 95), (93, 77, 95), (70, 74, 95), (77, 80, 95), (88, 95, 74), (74, 92, 88), (87, 95, 88), (95, 87, 93), (101, 102, 100, 99), (83, 82, 102, 101), (82, 85, 100, 102), (85, 86, 99, 100), (98, 97, 103, 96), (145, 144, 138, 132), (112, 115, 96, 103), (115, 114, 98, 96), (91, 90, 108, 107), (89, 94, 111, 106), (94, 93, 110, 111), (88, 92, 109, 104), (93, 87, 105, 110), (87, 88, 104, 105), (90, 89, 106, 108), (92, 91, 107, 109), (119, 117, 114, 115), (118, 119, 115, 112), (117, 116, 113, 114), (116, 118, 112, 113), (83, 101, 118, 116), (86, 83, 116, 117), (101, 99, 119, 118), (99, 86, 117, 119), (124, 126, 120, 121), (104, 63, 121, 120), (63, 62, 122, 121), (105, 104, 120, 123), (127, 123, 120, 126), (127, 125, 122, 123), (129, 142, 162, 156), (131, 127, 126, 130), (140, 136, 154, 152), (127, 131, 158, 159), (140, 141, 135, 136), (98, 114, 130, 128), (113, 131, 130, 114), (113, 97, 129, 131), (137, 136, 135, 134), (139, 138, 136, 137), (133, 132, 138, 139), (146, 145, 132, 133), (147, 143, 137, 134), (144, 128, 148, 155), (141, 147, 134, 135), (142, 146, 133, 139), (129, 97, 146, 142), (121, 122, 147, 141), (124, 140, 152, 149), (122, 125, 143, 147), (97, 98, 145, 146), (124, 121, 141, 140), (143, 125, 157, 163), (98, 128, 144, 145), (148, 150, 151, 149), (155, 152, 154, 153), (148, 149, 152, 155), (138, 144, 155, 153), (126, 124, 149, 151), (130, 126, 151, 150), (128, 130, 150, 148), (136, 138, 153, 154), (158, 156, 157, 159), (163, 162, 160, 161), (157, 156, 162, 163), (139, 137, 161, 160), (142, 139, 160, 162), (125, 127, 159, 157), (131, 129, 156, 158), (137, 143, 163, 161), (206, 205, 181, 182), (220, 221, 170, 169), (169, 170, 168, 167), (174, 173, 188, 184), (202, 203, 180, 179), (221, 166, 187, 227), (172, 173, 174, 171), (222, 223, 173, 172), (167, 168, 175, 176), (166, 165, 171, 174), (203, 204, 183, 180), (223, 175, 164, 226), (184, 188, 212, 208), (164, 185, 211, 210), (185, 186, 213, 211), (205, 207, 177, 181), (234, 206, 182, 225), (233, 202, 179, 224), (179, 180, 193, 191), (182, 181, 195, 178), (180, 183, 196, 193), (224, 179, 191, 228), (225, 182, 178, 229), (181, 177, 192, 195), (228, 191, 199, 230), (229, 178, 190, 232), (195, 192, 197, 194), (197, 198, 190, 194), (230, 199, 200, 231), (231, 200, 201, 232), (193, 196, 201, 200), (178, 195, 194, 190), (191, 193, 200, 199), (166, 174, 184, 187), (175, 168, 185, 164), (168, 170, 186, 185), (220, 169, 202, 233), (222, 172, 206, 234), (171, 165, 207, 205), (167, 176, 204, 203), (169, 167, 203, 202), (172, 171, 205, 206), (211, 213, 219, 216), (209, 208, 189, 214), (235, 210, 215, 237), (226, 164, 210, 235), (227, 187, 209, 236), (187, 184, 208, 209), (218, 214, 189, 217), (239, 214, 218, 238), (238, 218, 217, 237), (208, 212, 217, 189), (210, 211, 216, 215), (236, 209, 214, 239), (213, 236, 239, 219), (216, 238, 237, 215), (219, 239, 238, 216), (186, 227, 236, 213), (188, 226, 235, 212), (212, 235, 237, 217), (176, 222, 234, 204), (165, 220, 233, 207), (198, 231, 232, 190), (197, 230, 231, 198), (196, 229, 232, 201), (192, 228, 230, 197), (183, 225, 229, 196), (177, 224, 228, 192), (207, 233, 224, 177), (204, 234, 225, 183), (173, 223, 226, 188), (176, 175, 223, 222), (170, 221, 227, 186), (165, 166, 221, 220)])
_uv = me_gun.uv_layers.new(name='UVMap')
_uv.uv.foreach_set('vector', [0.9485, 0.104, 0.9485, 0.3119, 0.939, 0.3116, 0.939, 0.1037, 0.9835, 0.3119, 0.9835, 0.5193, 0.9721, 0.5193, 0.9721, 0.3119, 0.4936, 0.7047, 0.4936, 0.4971, 0.5036, 0.4967, 0.5036, 0.7044, 0.5036, 0.7044, 0.5036, 0.4967, 0.5134, 0.4971, 0.5134, 0.7048, 0.8993, 0.9582, 0.9092, 0.9525, 0.919, 0.9582, 0.919, 0.9696, 0.9092, 0.9753, 0.8993, 0.9696, 0.9718, 0.3115, 0.9718, 0.1037, 0.9832, 0.1037, 0.9832, 0.3115, 0.9588, 0.1037, 0.9588, 0.3116, 0.9485, 0.3119, 0.9485, 0.104, 0.939, 0.08655, 0.9489, 0.08085, 0.9588, 0.08655, 0.9588, 0.09796, 0.9489, 0.1037, 0.939, 0.09795, 0.965, 0.1039, 0.965, 0.3118, 0.9588, 0.3116, 0.9588, 0.1037, 0.9835, 0.5193, 0.9835, 0.3119, 0.9911, 0.3119, 0.9911, 0.5193, 0.5134, 0.7046, 0.5134, 0.4969, 0.52, 0.4967, 0.52, 0.7044, 0.52, 0.7044, 0.52, 0.4967, 0.5264, 0.4969, 0.5264, 0.7046, 0.579, 0.9623, 0.5855, 0.9585, 0.5921, 0.9623, 0.5921, 0.9698, 0.5855, 0.9736, 0.579, 0.9698, 0.9832, 0.3115, 0.9832, 0.1037, 0.9907, 0.1037, 0.9907, 0.3115, 0.9718, 0.1037, 0.9718, 0.3116, 0.965, 0.3118, 0.965, 0.1039, 0.5725, 0.9736, 0.566, 0.9698, 0.566, 0.9623, 0.5725, 0.9585, 0.579, 0.9623, 0.579, 0.9698, 0.8917, 0.8451, 0.8917, 0.8328, 0.897, 0.8331, 0.897, 0.8454, 0.8838, 0.8975, 0.8716, 0.8923, 0.8665, 0.8759, 0.8838, 0.876, 0.499, 0.7602, 0.499, 0.7776, 0.4936, 0.7776, 0.4936, 0.7602, 0.9762, 0.1024, 0.9588, 0.1024, 0.9639, 0.08605, 0.9762, 0.08085, 0.2591, 0.6905, 0.2591, 0.669, 0.2645, 0.669, 0.2645, 0.6905, 0.1115, 0.8802, 0.1115, 0.8963, 0.1061, 0.8966, 0.1061, 0.8805, 0.8829, 0.8077, 0.8991, 0.8044, 0.8993, 0.8165, 0.8841, 0.8196, 0.9142, 0.9524, 0.8993, 0.9525, 0.902, 0.9315, 0.9152, 0.9314, 0.3571, 0.9548, 0.352, 0.9178, 0.3736, 0.9144, 0.3834, 0.9586, 0.352, 0.9178, 0.3373, 0.9201, 0.3295, 0.8991, 0.3478, 0.8775, 0.04243, 0.978, 0.04098, 0.938, 0.06632, 0.9375, 0.06422, 0.9774, 0.9428, 0.7309, 0.9836, 0.7303, 0.9773, 0.7473, 0.9516, 0.7483, 0.9836, 0.6952, 0.9836, 0.7303, 0.9428, 0.7309, 0.9442, 0.7037, 0.3834, 0.9586, 0.3736, 0.9144, 0.3901, 0.912, 0.393, 0.947, 0.2404, 0.8023, 0.2537, 0.8026, 0.253, 0.8146, 0.2406, 0.8144, 0.06422, 0.9774, 0.06632, 0.9375, 0.07766, 0.9381, 0.07556, 0.978, 0.1167, 0.9922, 0.115, 0.9651, 0.1564, 0.9646, 0.1568, 0.9922, 0.9514, 0.4272, 0.9633, 0.4274, 0.963, 0.4464, 0.9511, 0.4462, 0.352, 0.9178, 0.3571, 0.9548, 0.3409, 0.9474, 0.3373, 0.9201, 0.07849, 0.9925, 0.07849, 0.9525, 0.09325, 0.9519, 0.09325, 0.992, 0.9065, 0.1817, 0.9065, 0.1536, 0.9273, 0.1534, 0.9273, 0.1815, 0.9738, 0.7704, 0.9481, 0.7714, 0.9516, 0.7483, 0.9773, 0.7473, 0.9065, 0.1536, 0.9065, 0.1817, 0.8786, 0.1788, 0.8785, 0.153, 0.1564, 0.9646, 0.115, 0.9651, 0.1177, 0.9433, 0.1457, 0.9437, 0.1115, 0.8584, 0.08483, 0.853, 0.08613, 0.8318, 0.1098, 0.8367, 0.9704, 0.8335, 0.9818, 0.8335, 0.9809, 0.855, 0.9708, 0.855, 0.4562, 0.9486, 0.4562, 0.9899, 0.4403, 0.9932, 0.4418, 0.9724, 0.3901, 0.912, 0.3736, 0.9144, 0.3754, 0.8732, 0.393, 0.8941, 0.5105, 0.8463, 0.5234, 0.8463, 0.5254, 0.8664, 0.5088, 0.8664, 0.9635, 0.9581, 0.9635, 0.9799, 0.9471, 0.9733, 0.9471, 0.9604, 0.9065, 0.1536, 0.8785, 0.153, 0.8872, 0.1322, 0.9038, 0.1326, 0.4721, 0.9516, 0.4721, 0.993, 0.4575, 0.9692, 0.4562, 0.9486, 0.2608, 0.9433, 0.2608, 0.9645, 0.2483, 0.9646, 0.2484, 0.9434, 0.1125, 0.859, 0.1125, 0.8802, 0.1061, 0.8745, 0.1062, 0.859, 0.2484, 0.9434, 0.2483, 0.9646, 0.2398, 0.9645, 0.2399, 0.949, 0.9304, 0.1696, 0.9372, 0.1698, 0.9372, 0.1817, 0.9309, 0.1815, 0.9181, 0.8453, 0.909, 0.8454, 0.91, 0.8335, 0.9184, 0.8335, 0.1113, 0.7493, 0.09504, 0.746, 0.09627, 0.7342, 0.1115, 0.7373, 0.9746, 0.9421, 0.9816, 0.9421, 0.9817, 0.9542, 0.9752, 0.9542, 0.2314, 0.8026, 0.2404, 0.8023, 0.2406, 0.8144, 0.2321, 0.8146, 0.4683, 0.919, 0.4479, 0.907, 0.4683, 0.8953, 0.4829, 0.9281, 0.4683, 0.919, 0.4683, 0.8953, 0.4829, 0.887, 0.8298, 0.732, 0.8253, 0.709, 0.8591, 0.7041, 0.8688, 0.7264, 0.224, 0.694, 0.2388, 0.6937, 0.2394, 0.7152, 0.2263, 0.7155, 0.08483, 0.853, 0.06632, 0.859, 0.07173, 0.8506, 0.4683, 0.8953, 0.4479, 0.907, 0.4477, 0.8834, 0.4473, 0.8664, 0.4477, 0.8834, 0.4272, 0.8952, 0.4117, 0.887, 0.08104, 0.8283, 0.07173, 0.8506, 0.03621, 0.8459, 0.04003, 0.823, 0.4477, 0.8834, 0.4479, 0.907, 0.4272, 0.8952, 0.4117, 0.887, 0.4272, 0.8952, 0.4272, 0.919, 0.4117, 0.9281, 0.04003, 0.823, 0.03621, 0.8459, 0.00154, 0.8386, 0.0, 0.8146, 0.4272, 0.8952, 0.4479, 0.907, 0.4272, 0.919, 0.957, 0.8868, 0.9475, 0.8868, 0.9471, 0.8744, 0.9522, 0.869, 0.4272, 0.919, 0.4479, 0.907, 0.4477, 0.9308, 0.393, 0.9468, 0.4111, 0.9551, 0.4111, 0.9788, 0.393, 0.9879, 0.788, 0.7403, 0.7891, 0.7162, 0.8253, 0.709, 0.8298, 0.732, 0.4477, 0.9308, 0.4479, 0.907, 0.4683, 0.919, 0.4473, 0.9486, 0.4477, 0.9308, 0.4683, 0.919, 0.4829, 0.9281, 0.9471, 0.9524, 0.936, 0.9525, 0.9346, 0.9315, 0.9445, 0.9314, 0.936, 0.9525, 0.9142, 0.9524, 0.9152, 0.9314, 0.9346, 0.9315, 0.2388, 0.6937, 0.2606, 0.694, 0.2588, 0.7155, 0.2394, 0.7152, 0.8727, 0.7007, 0.8993, 0.6952, 0.8975, 0.717, 0.8739, 0.7219, 0.08104, 0.8283, 0.08613, 0.8318, 0.08483, 0.853, 0.07173, 0.8506, 0.5405, 0.9585, 0.5405, 0.981, 0.5289, 0.9697, 0.8739, 0.7219, 0.8688, 0.7264, 0.8591, 0.7041, 0.8727, 0.7007, 0.3295, 0.8495, 0.3295, 0.802, 0.3753, 0.815, 0.4117, 0.8495, 0.3706, 0.8732, 0.3753, 0.815, 0.2614, 0.6962, 0.2645, 0.6905, 0.2645, 0.7258, 0.3706, 0.8732, 0.3295, 0.8495, 0.3753, 0.815, 0.4075, 0.7933, 0.4117, 0.802, 0.3753, 0.815, 0.3295, 0.802, 0.3706, 0.7783, 0.3753, 0.815, 0.4117, 0.802, 0.4117, 0.8495, 0.3753, 0.815, 0.3821, 0.7786, 0.3753, 0.815, 0.3706, 0.7783, 0.8917, 0.8227, 0.8972, 0.8196, 0.8972, 0.8328, 0.3989, 0.7883, 0.3753, 0.815, 0.3821, 0.7786, 0.3753, 0.815, 0.3989, 0.7883, 0.4075, 0.7933, 0.9536, 0.4024, 0.953, 0.4264, 0.9435, 0.4264, 0.9427, 0.4024, 0.9721, 0.403, 0.9691, 0.427, 0.953, 0.4264, 0.9536, 0.4024, 0.5088, 0.8153, 0.5088, 0.8564, 0.4994, 0.8406, 0.4994, 0.8311, 0.928, 0.427, 0.9247, 0.403, 0.9427, 0.4024, 0.9435, 0.4264, 0.5223, 0.8865, 0.5223, 0.8664, 0.5277, 0.8706, 0.5277, 0.8816, 0.2466, 0.6228, 0.2635, 0.6232, 0.2604, 0.6437, 0.2495, 0.6432, 0.9538, 0.3242, 0.9428, 0.3242, 0.9428, 0.3119, 0.9538, 0.3119, 0.2391, 0.5903, 0.2489, 0.5904, 0.2443, 0.6081, 0.2388, 0.6027, 0.2263, 0.7155, 0.2394, 0.7152, 0.2404, 0.8023, 0.2314, 0.8026, 0.9708, 0.855, 0.9809, 0.855, 0.9816, 0.9421, 0.9746, 0.9421, 0.1098, 0.8367, 0.08613, 0.8318, 0.09504, 0.746, 0.1113, 0.7493, 0.9152, 0.9314, 0.902, 0.9315, 0.909, 0.8454, 0.9181, 0.8453, 0.9273, 0.08338, 0.9372, 0.08369, 0.9372, 0.1698, 0.9304, 0.1696, 0.5088, 0.7602, 0.5282, 0.7602, 0.5257, 0.8463, 0.5125, 0.8463, 0.2394, 0.7152, 0.2588, 0.7155, 0.2537, 0.8026, 0.2404, 0.8023, 0.8739, 0.7219, 0.8975, 0.717, 0.8991, 0.8044, 0.8829, 0.8077, 0.2408, 0.519, 0.2506, 0.519, 0.2489, 0.5904, 0.2391, 0.5903, 0.9536, 0.3956, 0.9427, 0.3956, 0.9428, 0.3242, 0.9538, 0.3242, 0.8801, 0.9693, 0.8601, 0.9693, 0.8602, 0.8981, 0.8802, 0.8981, 0.9591, 0.9581, 0.9496, 0.958, 0.9475, 0.8868, 0.957, 0.8868, 0.9721, 0.403, 0.9536, 0.4024, 0.9536, 0.3956, 0.9584, 0.3961, 0.8938, 0.9762, 0.8464, 0.9762, 0.8601, 0.9693, 0.8801, 0.9693, 0.9536, 0.4024, 0.9427, 0.4024, 0.9427, 0.3956, 0.9536, 0.3956, 0.241, 0.5121, 0.2517, 0.5115, 0.2506, 0.519, 0.2408, 0.519, 0.3062, 0.9131, 0.3184, 0.9126, 0.3183, 0.9473, 0.3064, 0.9474, 0.3184, 0.9663, 0.3065, 0.9664, 0.3064, 0.9474, 0.3183, 0.9473, 0.2483, 0.9646, 0.2608, 0.9645, 0.2608, 0.9835, 0.2484, 0.9835, 0.8464, 0.9748, 0.8345, 0.9808, 0.826, 0.9639, 0.8378, 0.9579, 0.8422, 0.9155, 0.8378, 0.9579, 0.826, 0.9639, 0.7938, 0.9399, 0.9633, 0.4828, 0.9511, 0.4821, 0.9511, 0.4462, 0.963, 0.4464, 0.9892, 0.9532, 0.9863, 0.973, 0.9818, 0.9719, 0.9847, 0.9521, 0.8338, 0.9045, 0.8422, 0.9155, 0.7938, 0.9399, 0.7917, 0.9258, 0.9876, 0.7282, 0.9936, 0.7514, 0.9896, 0.7502, 0.9836, 0.727, 0.8422, 0.9155, 0.8338, 0.9045, 0.838, 0.9024, 0.8464, 0.9134, 0.2861, 0.9143, 0.2863, 0.9454, 0.2646, 0.9245, 0.265, 0.9075, 0.2443, 0.6081, 0.2489, 0.5904, 0.2635, 0.5907, 0.263, 0.603, 0.8164, 0.8981, 0.8338, 0.9045, 0.7917, 0.9258, 0.7985, 0.9071, 0.957, 0.8868, 0.9522, 0.869, 0.9699, 0.8743, 0.9704, 0.8866, 0.4352, 0.9725, 0.418, 0.9551, 0.4362, 0.9486, 0.4403, 0.9527, 0.4297, 0.9764, 0.4147, 0.9612, 0.418, 0.9551, 0.4352, 0.9725, 0.4183, 0.9798, 0.4119, 0.9732, 0.4147, 0.9612, 0.4297, 0.9764, 0.4833, 0.9646, 0.5014, 0.9646, 0.4974, 0.9845, 0.4881, 0.9845, 0.931, 0.4481, 0.9311, 0.4806, 0.9098, 0.4863, 0.9094, 0.4686, 0.5038, 0.7823, 0.5062, 0.8023, 0.5021, 0.8033, 0.4997, 0.7833, 0.5405, 0.9585, 0.5518, 0.9585, 0.5504, 0.9804, 0.5447, 0.9804, 0.9704, 0.8541, 0.9546, 0.8543, 0.9576, 0.8338, 0.968, 0.8335, 0.9699, 0.8743, 0.9522, 0.869, 0.9546, 0.8543, 0.9704, 0.8541, 0.8838, 0.8759, 0.8962, 0.8759, 0.8962, 0.8961, 0.885, 0.896, 0.9906, 0.7082, 0.9876, 0.7282, 0.9836, 0.727, 0.9866, 0.707, 0.9511, 0.4462, 0.9511, 0.4821, 0.9311, 0.4806, 0.931, 0.4481, 0.4829, 0.9502, 0.5029, 0.9502, 0.5014, 0.9646, 0.4833, 0.9646, 0.3062, 0.9131, 0.3064, 0.9474, 0.2863, 0.9454, 0.2861, 0.9143, 0.3229, 0.9304, 0.326, 0.9502, 0.3215, 0.9514, 0.3184, 0.9316, 0.2443, 0.6081, 0.263, 0.603, 0.2635, 0.6232, 0.2466, 0.6228, 0.9959, 0.8743, 0.9961, 0.8866, 0.9822, 0.8866, 0.9822, 0.8744, 0.9942, 0.8542, 0.9818, 0.8543, 0.9894, 0.8335, 0.9961, 0.8336, 0.9959, 0.8743, 0.9822, 0.8744, 0.9818, 0.8543, 0.9942, 0.8542, 0.5088, 0.7602, 0.5038, 0.7823, 0.4997, 0.7833, 0.5048, 0.7612, 0.9936, 0.6964, 0.9906, 0.7082, 0.9866, 0.707, 0.9896, 0.6952, 0.7917, 0.9258, 0.7938, 0.9399, 0.7901, 0.9418, 0.788, 0.9277, 0.5062, 0.8023, 0.5088, 0.8142, 0.5048, 0.8153, 0.5021, 0.8033, 0.418, 0.9551, 0.4147, 0.9612, 0.4117, 0.9582, 0.4151, 0.9521, 0.9954, 0.8866, 0.9954, 0.8989, 0.982, 0.8991, 0.9819, 0.8869, 0.9818, 0.9192, 0.994, 0.919, 0.9954, 0.9398, 0.9888, 0.9401, 0.982, 0.8991, 0.9954, 0.8989, 0.994, 0.919, 0.9818, 0.9192, 0.4297, 0.9764, 0.4352, 0.9725, 0.4385, 0.9759, 0.433, 0.9798, 0.9863, 0.973, 0.9917, 0.9951, 0.9872, 0.994, 0.9818, 0.9719, 0.326, 0.9502, 0.3285, 0.9621, 0.324, 0.9633, 0.3215, 0.9514, 0.9917, 0.9412, 0.9892, 0.9532, 0.9847, 0.9521, 0.9872, 0.9401, 0.3285, 0.9075, 0.3229, 0.9304, 0.3184, 0.9316, 0.324, 0.9088, 0.9219, 0.01667, 0.8854, 0.01628, 0.8785, 0.0, 0.9267, 0.003382, 0.816, 0.5603, 0.811, 0.6132, 0.7893, 0.6142, 0.788, 0.5575, 0.8589, 0.3761, 0.8602, 0.4319, 0.8209, 0.4375, 0.8155, 0.3834, 0.8958, 0.1124, 0.9214, 0.1135, 0.9232, 0.1245, 0.9001, 0.1255, 0.8543, 0.3274, 0.8082, 0.3376, 0.8052, 0.324, 0.8602, 0.3119, 0.811, 0.6132, 0.8366, 0.621, 0.8432, 0.6512, 0.8251, 0.6552, 0.9238, 0.06311, 0.9214, 0.1135, 0.8958, 0.1124, 0.8876, 0.0658, 0.8452, 0.1151, 0.8377, 0.06524, 0.8656, 0.05952, 0.8731, 0.1094, 0.8155, 0.3834, 0.8209, 0.4375, 0.8038, 0.4395, 0.7929, 0.3902, 0.07928, 0.9073, 0.09379, 0.859, 0.1061, 0.8665, 0.1028, 0.9136, 0.8022, 0.1691, 0.8271, 0.1644, 0.8227, 0.1786, 0.7929, 0.1843, 0.8377, 0.06524, 0.8155, 0.06817, 0.8316, 0.02313, 0.8464, 0.03706, 0.9001, 0.1255, 0.9232, 0.1245, 0.9267, 0.1316, 0.9042, 0.1322, 0.9865, 0.8203, 0.9741, 0.8236, 0.9745, 0.8019, 0.9834, 0.8012, 0.9741, 0.8236, 0.9428, 0.8236, 0.952, 0.8009, 0.9745, 0.8019, 0.919, 0.9772, 0.9214, 0.9628, 0.9358, 0.9525, 0.9358, 0.9716, 0.8478, 0.1617, 0.8741, 0.1562, 0.8785, 0.1691, 0.8477, 0.1753, 0.8259, 0.5136, 0.7985, 0.5098, 0.7901, 0.4934, 0.8251, 0.4991, 0.4166, 0.7784, 0.4729, 0.7783, 0.4713, 0.7841, 0.4221, 0.7842, 0.491, 0.8664, 0.4427, 0.8664, 0.4449, 0.8611, 0.4861, 0.8611, 0.4729, 0.7783, 0.499, 0.8103, 0.4941, 0.812, 0.4713, 0.7841, 0.4117, 0.8138, 0.4166, 0.7784, 0.4221, 0.7842, 0.4168, 0.8147, 0.4971, 0.8354, 0.491, 0.8664, 0.4861, 0.8611, 0.4922, 0.8336, 0.4427, 0.8664, 0.4237, 0.8546, 0.4283, 0.8508, 0.4449, 0.8611, 0.4168, 0.8147, 0.4221, 0.7842, 0.4387, 0.8016, 0.4321, 0.8185, 0.4922, 0.8336, 0.4861, 0.8611, 0.4811, 0.847, 0.4831, 0.8314, 0.4449, 0.8611, 0.4283, 0.8508, 0.4423, 0.8409, 0.4521, 0.847, 0.4423, 0.8409, 0.4557, 0.8341, 0.4811, 0.847, 0.4521, 0.847, 0.4321, 0.8185, 0.4387, 0.8016, 0.4677, 0.8016, 0.4611, 0.8185, 0.4611, 0.8185, 0.4677, 0.8016, 0.4811, 0.818, 0.4831, 0.8314, 0.4713, 0.7841, 0.4941, 0.812, 0.4811, 0.818, 0.4677, 0.8016, 0.4861, 0.8611, 0.4449, 0.8611, 0.4521, 0.847, 0.4811, 0.847, 0.4221, 0.7842, 0.4713, 0.7841, 0.4677, 0.8016, 0.4387, 0.8016, 0.07928, 0.9073, 0.1028, 0.9136, 0.1038, 0.9274, 0.07849, 0.9357, 0.8038, 0.4395, 0.8209, 0.4375, 0.8232, 0.4853, 0.8101, 0.4819, 0.8209, 0.4375, 0.8602, 0.4319, 0.8543, 0.4821, 0.8232, 0.4853, 0.816, 0.5603, 0.788, 0.5575, 0.7985, 0.5098, 0.8259, 0.5136, 0.8452, 0.1151, 0.8731, 0.1094, 0.8741, 0.1562, 0.8478, 0.1617, 0.8652, 0.5808, 0.8478, 0.572, 0.8571, 0.5263, 0.8705, 0.5311, 0.7964, 0.1232, 0.823, 0.118, 0.8271, 0.1644, 0.8022, 0.1691, 0.8589, 0.3761, 0.8155, 0.3834, 0.8082, 0.3376, 0.8543, 0.3274, 0.9238, 0.06311, 0.8876, 0.0658, 0.8854, 0.01628, 0.9219, 0.01667, 0.9745, 0.8019, 0.952, 0.8009, 0.9554, 0.7714, 0.9778, 0.7742, 0.8492, 0.6684, 0.8613, 0.6486, 0.8705, 0.6567, 0.8645, 0.6721, 0.856, 0.02422, 0.8476, 0.006102, 0.8713, 0.0, 0.8702, 0.01623, 0.8464, 0.03706, 0.8316, 0.02313, 0.8476, 0.006102, 0.856, 0.02422, 0.8251, 0.6552, 0.8432, 0.6512, 0.8492, 0.6684, 0.8378, 0.6729, 0.07849, 0.9357, 0.1038, 0.9274, 0.1061, 0.9349, 0.08104, 0.9519, 0.2382, 0.8252, 0.2389, 0.8592, 0.224, 0.8378, 0.2269, 0.8155, 0.2468, 0.8631, 0.2389, 0.8592, 0.2382, 0.8252, 0.2464, 0.8348, 0.2464, 0.8348, 0.2382, 0.8252, 0.2269, 0.8155, 0.2439, 0.8146, 0.9359, 0.9751, 0.936, 0.9526, 0.9467, 0.9525, 0.9471, 0.9751, 0.9834, 0.8012, 0.9745, 0.8019, 0.9778, 0.7742, 0.9864, 0.7767, 0.8378, 0.6729, 0.8492, 0.6684, 0.8645, 0.6721, 0.8596, 0.6792, 0.8302, 0.6862, 0.8378, 0.6729, 0.8596, 0.6792, 0.8585, 0.6952, 0.2634, 0.8287, 0.2464, 0.8348, 0.2439, 0.8146, 0.2593, 0.8194, 0.2634, 0.8513, 0.2468, 0.8631, 0.2464, 0.8348, 0.2634, 0.8287, 0.8108, 0.668, 0.8251, 0.6552, 0.8378, 0.6729, 0.8302, 0.6862, 0.8668, 0.04822, 0.8464, 0.03706, 0.856, 0.02422, 0.8697, 0.04066, 0.8697, 0.04066, 0.856, 0.02422, 0.8702, 0.01623, 0.8785, 0.03185, 0.823, 0.118, 0.8452, 0.1151, 0.8478, 0.1617, 0.8271, 0.1644, 0.8478, 0.572, 0.816, 0.5603, 0.8259, 0.5136, 0.8571, 0.5263, 0.4557, 0.8341, 0.4611, 0.8185, 0.4831, 0.8314, 0.4811, 0.847, 0.4423, 0.8409, 0.4321, 0.8185, 0.4611, 0.8185, 0.4557, 0.8341, 0.4941, 0.812, 0.4922, 0.8336, 0.4831, 0.8314, 0.4811, 0.818, 0.4283, 0.8508, 0.4168, 0.8147, 0.4321, 0.8185, 0.4423, 0.8409, 0.2644, 0.6437, 0.2644, 0.669, 0.2591, 0.668, 0.2591, 0.6463, 0.4237, 0.8546, 0.4117, 0.8138, 0.4168, 0.8147, 0.4283, 0.8508, 0.8571, 0.5263, 0.8259, 0.5136, 0.8251, 0.4991, 0.864, 0.5137, 0.8271, 0.1644, 0.8478, 0.1617, 0.8477, 0.1753, 0.8227, 0.1786, 0.8656, 0.05952, 0.8377, 0.06524, 0.8464, 0.03706, 0.8668, 0.04822, 0.823, 0.118, 0.8155, 0.06817, 0.8377, 0.06524, 0.8452, 0.1151, 0.7893, 0.6142, 0.811, 0.6132, 0.8251, 0.6552, 0.8108, 0.668, 0.8478, 0.572, 0.8366, 0.621, 0.811, 0.6132, 0.816, 0.5603])
me_gun.materials.append(mat_gunarmmaterial)
me_gun.use_remesh_fix_poles = True
me_gun.use_remesh_preserve_attributes = False
me_gun.use_mirror_vertex_groups = False
me_gun.update()
arm_armature = bpy.data.armatures.new('Armature')  # bones are not reproduced

# ---- objects
ob_armature = bpy.data.objects.new('Armature', arm_armature)
ob_arm = bpy.data.objects.new('Arm', me_cube)
ob_barrel = bpy.data.objects.new('Barrel', me_cube_002)
ob_gun = bpy.data.objects.new('Gun', me_gun)

# ---- transforms, parenting, visibility, modifiers, constraints
ob_armature.location = (-0.1276, 1.697, -0.2334)
ob_armature.display_type = 'WIRE'
ob_armature.show_in_front = True
ob_armature.lineart.crease_threshold = 0.0
ob_arm.parent = ob_armature
ob_arm.matrix_parent_inverse = Matrix(((1.0, -0.0, 0.0, 0.1276), (-0.0, 1.0, -0.0, -1.697), (0.0, -0.0, 1.0, 0.2334), (-0.0, 0.0, -0.0, 1.0)))
ob_arm.location = (0.0, 0.0, 0.0)
ob_arm.lock_rotations_4d = False
ob_arm.empty_display_type = 'ARROWS'
ob_arm.lineart.crease_threshold = 0.0
_vg = ob_arm.vertex_groups.new(name='Group')
_vg = ob_arm.vertex_groups.new(name='Arm Bone')
for _i, _w in zip([0, 1, 2, 3, 4, 5, 6, 7, 8, 9, 11, 12, 13, 14, 15, 17, 22, 23, 24, 25, 26, 27, 28, 29, 30, 31, 32, 33, 34, 35, 40, 41, 42, 43, 44, 45, 88, 89, 90, 91, 92, 93, 94, 95, 96, 97, 98, 99, 100, 101, 102, 103, 104, 105, 106, 107], [0.9904, 0.9971, 0.9786, 0.9956, 0.7667, 0.9604, 0.1832, 0.9405, 0.2252, 0.1898, 0.1505, 0.118, 0.2621, 0.06644, 0.06951, 0.04767, 0.06025, 0.1331, 0.09254, 0.1156, 0.1505, 0.1068, 0.0963, 0.0973, 0.09901, 0.09239, 0.07619, 0.0745, 0.07596, 0.07364, 0.9964, 0.9887, 0.9908, 0.9489, 0.05238, 0.105, 0.07933, 0.07996, 0.08139, 0.082, 0.4804, 0.5132, 0.3805, 0.09211, 0.1243, 0.1005, 0.1038, 0.1103, 0.09736, 0.09057, 0.07497, 0.07431, 0.1578, 0.3637, 0.08056, 0.08082]): _vg.add([_i], _w, 'REPLACE')
_vg = ob_arm.vertex_groups.new(name='Hand Bone')
for _i, _w in zip([4, 5, 6, 7, 8, 9, 10, 11, 12, 13, 14, 15, 16, 17, 18, 19, 20, 21, 22, 23, 24, 25, 26, 27, 28, 29, 30, 31, 32, 33, 34, 35, 36, 37, 38, 39, 43, 44, 45, 46, 47, 48, 49, 50, 51, 52, 53, 54, 55, 56, 57, 58, 59, 60, 61, 62, 63, 64, 65, 66, 67, 68, 69, 70, 71, 72, 73, 74, 75, 76, 77, 78, 79, 80, 81, 82, 83, 84, 85, 86, 87, 88, 89, 90, 91, 92, 93, 94, 95, 96, 97, 98, 99, 100, 101, 102, 103, 104, 105, 106, 107], [0.2333, 0.02918, 0.8168, 0.05953, 0.7748, 0.8102, 0.9996, 0.8495, 0.882, 0.7379, 0.9336, 0.9305, 0.9758, 0.9512, 0.9969, 0.9898, 0.9787, 0.9834, 0.9397, 0.8669, 0.9075, 0.8844, 0.8495, 0.8932, 0.9037, 0.9027, 0.901, 0.9076, 0.9238, 0.9255, 0.924, 0.9264, 0.9898, 0.9893, 0.9882, 0.9883, 0.05113, 0.9476, 0.895, 0.9933, 0.9902, 0.9987, 0.9988, 0.9976, 0.9973, 0.9903, 0.99, 0.9902, 0.9899, 0.9858, 0.9806, 0.9908, 0.9918, 0.9996, 0.9996, 0.9996, 0.9996, 0.9994, 0.9994, 0.9993, 0.9995, 0.9911, 0.9891, 0.9936, 0.9931, 0.9935, 0.9926, 0.9942, 0.9936, 0.991, 0.9906, 0.9913, 0.9906, 0.9997, 0.9997, 0.9997, 0.9997, 0.994, 0.9936, 0.9942, 0.9939, 0.9207, 0.92, 0.9186, 0.918, 0.5196, 0.4868, 0.6195, 0.9079, 0.8757, 0.8995, 0.8962, 0.8897, 0.9026, 0.9094, 0.925, 0.9257, 0.8422, 0.6363, 0.9194, 0.9192]): _vg.add([_i], _w, 'REPLACE')
_m = ob_arm.modifiers.new('Armature', 'ARMATURE')
_m.object = ob_armature
ob_barrel.parent = ob_armature
ob_barrel.matrix_parent_inverse = Matrix(((1.0, -0.0, 0.0, 0.1276), (-0.0, 1.0, -0.0, -1.697), (0.0, -0.0, 1.0, 0.2334), (-0.0, 0.0, -0.0, 1.0)))
ob_barrel.location = (-2.402, 0.07598, 1.798)
ob_barrel.lineart.crease_threshold = 0.0
_vg = ob_barrel.vertex_groups.new(name='Arm Bone')
_vg = ob_barrel.vertex_groups.new(name='Hand Bone')
_vg.add([0, 1, 2, 3, 4, 5, 6, 7, 8, 9, 10, 11, 12, 13, 14, 15], 1.0, 'REPLACE')
_m = ob_barrel.modifiers.new('Armature', 'ARMATURE')
_m.object = ob_armature
ob_gun.parent = ob_armature
ob_gun.matrix_parent_inverse = Matrix(((1.0, -0.0, 0.0, 0.1276), (-0.0, 1.0, -0.0, -1.697), (0.0, -0.0, 1.0, 0.2334), (-0.0, 0.0, -0.0, 1.0)))
ob_gun.location = (0.0, 0.0, 0.0)
ob_gun.lineart.crease_threshold = 0.0
_vg = ob_gun.vertex_groups.new(name='Arm Bone')
for _i, _w in zip([233], [0.04741]): _vg.add([_i], _w, 'REPLACE')
_vg = ob_gun.vertex_groups.new(name='Hand Bone')
for _i, _w in zip([0, 1, 2, 3, 4, 5, 6, 7, 8, 9, 10, 11, 12, 13, 14, 15, 16, 17, 18, 19, 20, 21, 22, 23, 24, 25, 26, 27, 28, 29, 30, 31, 32, 33, 34, 35, 36, 37, 38, 39, 40, 41, 42, 43, 44, 45, 46, 47, 48, 49, 50, 51, 52, 53, 54, 55, 56, 57, 58, 59, 60, 61, 62, 63, 64, 65, 66, 67, 68, 69, 70, 71, 72, 73, 74, 75, 76, 77, 78, 79, 80, 81, 82, 83, 84, 85, 86, 87, 88, 89, 90, 91, 92, 93, 94, 95, 96, 97, 98, 99, 100, 101, 102, 103, 104, 105, 106, 107, 108, 109, 110, 111, 112, 113, 114, 115, 116, 117, 118, 119, 120, 121, 122, 123, 124, 125, 126, 127, 128, 129, 130, 131, 132, 133, 134, 135, 136, 137, 138, 139, 140, 141, 142, 143, 144, 145, 146, 147, 148, 149, 150, 151, 152, 153, 154, 155, 156, 157, 158, 159, 160, 161, 162, 163, 164, 165, 166, 167, 168, 169, 170, 171, 172, 173, 174, 175, 176, 177, 178, 179, 180, 181, 182, 183, 184, 185, 186, 187, 188, 189, 190, 191, 192, 193, 194, 195, 196, 197, 198, 199, 200, 201, 202, 203, 204, 205, 206, 207, 208, 209, 210, 211, 212, 213, 214, 215, 216, 217, 218, 219, 220, 221, 222, 223, 224, 225, 226, 227, 228, 229, 230, 231, 232, 233, 234, 235, 236, 237, 238, 239], [1.0, 1.0, 1.0, 1.0, 1.0, 1.0, 1.0, 1.0, 1.0, 1.0, 1.0, 1.0, 1.0, 1.0, 1.0, 1.0, 1.0, 1.0, 1.0, 1.0, 1.0, 1.0, 1.0, 1.0, 0.9975, 1.0, 0.999, 1.0, 0.9907, 0.9873, 0.899, 0.9999, 1.0, 1.0, 1.0, 1.0, 1.0, 1.0, 1.0, 1.0, 1.0, 1.0, 1.0, 1.0, 1.0, 1.0, 1.0, 1.0, 1.0, 1.0, 1.0, 1.0, 1.0, 1.0, 1.0, 1.0, 1.0, 1.0, 1.0, 1.0, 1.0, 1.0, 1.0, 1.0, 1.0, 1.0, 1.0, 1.0, 1.0, 1.0, 1.0, 1.0, 1.0, 1.0, 1.0, 1.0, 1.0, 1.0, 1.0, 1.0, 1.0, 1.0, 1.0, 1.0, 1.0, 1.0, 1.0, 1.0, 1.0, 1.0, 1.0, 1.0, 1.0, 1.0, 1.0, 1.0, 1.0, 1.0, 1.0, 1.0, 1.0, 1.0, 1.0, 1.0, 1.0, 1.0, 1.0, 1.0, 1.0, 1.0, 1.0, 1.0, 1.0, 1.0, 1.0, 1.0, 1.0, 1.0, 1.0, 1.0, 1.0, 1.0, 1.0, 1.0, 1.0, 1.0, 1.0, 1.0, 1.0, 1.0, 1.0, 1.0, 1.0, 1.0, 1.0, 1.0, 1.0, 1.0, 1.0, 1.0, 1.0, 1.0, 1.0, 1.0, 1.0, 1.0, 1.0, 1.0, 1.0, 1.0, 1.0, 1.0, 1.0, 1.0, 1.0, 1.0, 1.0, 1.0, 1.0, 1.0, 1.0, 1.0, 1.0, 1.0, 0.9997, 0.9993, 0.9992, 0.9985, 0.9994, 0.9964, 0.9988, 0.9992, 0.9996, 0.9997, 0.9994, 0.9996, 0.9993, 0.9925, 0.9983, 0.9932, 0.9966, 0.9954, 0.9984, 0.9982, 0.9996, 0.9996, 0.9995, 0.9995, 0.9997, 0.9996, 0.9981, 0.9932, 0.9941, 0.9967, 0.9969, 0.9961, 0.9981, 0.9963, 0.9971, 0.9948, 0.9971, 0.9979, 0.9875, 0.9968, 0.9985, 0.995, 0.9983, 0.9876, 0.9996, 0.9996, 0.9997, 0.9996, 0.9997, 0.9996, 0.9996, 0.9996, 0.9996, 0.9997, 0.9997, 0.9996, 0.9936, 0.9986, 0.9996, 0.9997, 0.9778, 0.9984, 0.9997, 0.9994, 0.9865, 0.9982, 0.994, 0.997, 0.9981, 0.9513, 0.9987, 0.9997, 0.9995, 0.9997, 0.9996, 0.9996]): _vg.add([_i], _w, 'REPLACE')
_m = ob_gun.modifiers.new('Armature', 'ARMATURE')
_m.object = ob_armature

# ---- collection membership
scene.collection.objects.link(ob_armature)
scene.collection.objects.link(ob_arm)
scene.collection.objects.link(ob_barrel)
scene.collection.objects.link(ob_gun)

# ---- scene / render settings (as saved in the file)
scene.frame_start = 1; scene.frame_end = 120; scene.frame_set(119)
scene.render.engine = 'BLENDER_EEVEE_NEXT'
scene.cycles.use_denoising = False
scene.cycles.samples = 128
scene.cycles.sampling_pattern = 'TABULATED_SOBOL'
scene.cycles.use_adaptive_sampling = False
scene.cycles.use_light_tree = False
scene.view_settings.view_transform = 'Filmic'
bpy.context.view_layer.update()

# ---- added for rendering (the .blend has no active camera and no usable light): camera, sun
cam_auto = bpy.data.cameras.new('AutoCamera')
cam_auto.lens = 50.0
cam_auto.sensor_width = 36.0
cam_auto.clip_end = 1000.0
ob_auto_camera = bpy.data.objects.new('AutoCamera', cam_auto)
scene.collection.objects.link(ob_auto_camera)
ob_auto_camera.location = (3.55298, -5.09013, 4.76363)
ob_auto_camera.rotation_euler = (1.09748, -7.21219e-08, 0.694738)
scene.camera = ob_auto_camera
light_auto_sun = bpy.data.lights.new('AutoSun', 'SUN')
light_auto_sun.energy = 3.0
light_auto_sun.angle = 0.0523599
ob_auto_sun = bpy.data.objects.new('AutoSun', light_auto_sun)
scene.collection.objects.link(ob_auto_sun)
ob_auto_sun.rotation_euler = (0.872665, 0.174533, 0.523599)
bpy.context.view_layer.update()
